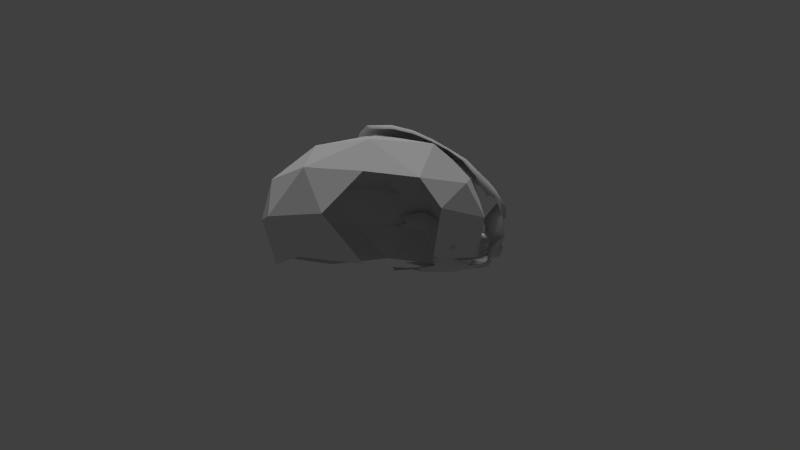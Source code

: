 # Source: room02.blend  (saved by Blender 2.72.0; exported with 4.5.12 LTS)
import bpy
from mathutils import Matrix  # noqa: F401  (used for matrix-valued properties, if any)

bpy.ops.wm.read_factory_settings(use_empty=True)
scene = bpy.context.scene
scene.name = 'Scene'

# ---- collections
col_collection_1 = bpy.data.collections.new('Collection 1'); scene.collection.children.link(col_collection_1)
col_collection_11 = bpy.data.collections.new('Collection 11'); scene.collection.children.link(col_collection_11)
col_collection_20 = bpy.data.collections.new('Collection 20'); scene.collection.children.link(col_collection_20)

# ---- world
world_world = bpy.data.worlds.new('World'); scene.world = world_world
world_world.color = (0.05088, 0.05088, 0.05088)
world_world.use_sun_shadow = False
world_world.sun_shadow_jitter_overblur = 0.0
world_world.cycles.sampling_method = 'MANUAL'
world_world.cycles.sample_map_resolution = 256

# ---- cameras
cam_camera = bpy.data.cameras.new('Camera')
cam_camera.clip_end = 100.0
cam_camera.lens = 35.0
cam_camera.sensor_width = 32.0
cam_camera.sensor_height = 18.0
cam_camera.display_size = 2.0
cam_camera.dof.focus_distance = 0.0
cam_camera.dof.aperture_fstop = 128.0

# ---- lights
light_point = bpy.data.lights.new('Point', 'POINT')
light_point.transmission_factor = 0.0
light_point.energy = 50.0
light_point.shadow_buffer_clip_start = 0.5
light_point.shadow_soft_size = 0.1
light_point.shadow_maximum_resolution = 0.006
light_point.use_absolute_resolution = True
light_point.cycles.use_multiple_importance_sampling = False
light_sun = bpy.data.lights.new('Sun', 'SUN')
light_sun.transmission_factor = 0.0
light_sun.angle = 0.1993
light_sun.energy = 1.0
light_sun.shadow_buffer_clip_start = 0.5
light_sun.shadow_soft_size = 0.1
light_sun.shadow_cascade_max_distance = 1000.0
light_sun.cycles.use_multiple_importance_sampling = False

# ---- meshes
me_cylinder_001 = bpy.data.meshes.new('Cylinder.001')
me_cylinder_001.from_pydata([(-31.78, -2.848, 2.39), (-31.81, -2.894, 2.11), (-31.81, -3.03, 1.837), (-31.8, -3.251, 1.583), (-31.76, -3.549, 1.356), (-31.7, -3.912, 1.167), (-31.62, -4.326, 1.021), (-31.53, -4.775, 0.9252), (-31.43, -5.242, 0.8825), (-31.31, -5.709, 0.8948), (-31.19, -6.156, 0.9615), (-31.07, -6.567, 1.08), (-30.96, -6.927, 1.246), (-30.85, -7.221, 1.452), (-30.76, -7.438, 1.69), (-30.69, -7.576, 1.953), (-30.65, -7.625, 2.231), (-30.62, -7.581, 2.511), (-30.62, -7.448, 2.784), (-30.64, -7.229, 3.039), (-30.69, -6.934, 3.266), (-30.75, -6.572, 3.456), (-30.83, -6.159, 3.602), (-30.92, -5.709, 3.698), (-31.02, -5.242, 3.741), (-31.14, -4.775, 3.729), (-31.25, -4.326, 3.662), (-31.37, -3.912, 3.544), (-31.48, -3.549, 3.378), (-31.57, -3.251, 3.171), (-31.66, -3.03, 2.931), (-31.73, -2.894, 2.667), (-31.07, -8.359, 2.586), (-31.1, -8.414, 2.226), (-31.15, -8.352, 1.87), (-31.24, -8.174, 1.531), (-31.36, -7.895, 1.224), (-31.49, -7.517, 0.9593), (-31.64, -7.054, 0.7463), (-31.8, -6.526, 0.5939), (-31.95, -5.95, 0.5081), (-32.1, -5.35, 0.4922), (-32.23, -4.75, 0.5471), (-32.35, -4.172, 0.6706), (-32.45, -3.64, 0.8578), (-32.53, -3.172, 1.098), (-32.59, -2.786, 1.368), (-32.63, -2.498, 1.674), (-32.63, -2.321, 2.016), (-32.59, -2.263, 2.384), (-31.06, -8.187, 2.938), (-31.09, -7.905, 3.265), (-31.15, -7.526, 3.558), (-31.22, -7.06, 3.802), (-31.33, -6.529, 3.99), (-31.44, -5.951, 4.114), (-31.58, -5.35, 4.168), (-31.72, -4.75, 4.153), (-31.87, -4.172, 4.067), (-32.02, -3.64, 3.914), (-32.16, -3.173, 3.701), (-32.29, -2.79, 3.435), (-32.4, -2.504, 3.119), (-32.51, -2.325, 2.759), (-31.33, -9.173, 2.706), (-31.36, -9.243, 2.255), (-31.44, -9.164, 1.809), (-31.54, -8.943, 1.386), (-31.69, -8.593, 1.002), (-31.86, -8.12, 0.6701), (-32.04, -7.541, 0.4036), (-32.24, -6.88, 0.2129), (-32.43, -6.159, 0.1055), (-32.62, -5.409, 0.08566), (-32.78, -4.657, 0.1544), (-32.93, -3.935, 0.3088), (-33.07, -3.266, 0.5304), (-33.21, -2.672, 0.7749), (-33.33, -2.18, 1.069), (-33.39, -1.815, 1.429), (-33.39, -1.594, 1.854), (-33.33, -1.524, 2.328), (-31.32, -8.959, 3.146), (-31.36, -8.606, 3.556), (-31.43, -8.131, 3.922), (-31.52, -7.549, 4.228), (-31.65, -6.884, 4.463), (-31.8, -6.161, 4.617), (-31.97, -5.409, 4.686), (-32.15, -4.657, 4.666), (-32.33, -3.935, 4.559), (-32.52, -3.268, 4.368), (-32.69, -2.685, 4.101), (-32.87, -2.202, 3.747), (-33.05, -1.836, 3.308), (-33.21, -1.606, 2.823), (-31.65, -9.907, 2.818), (-31.69, -9.99, 2.287), (-31.78, -9.897, 1.762), (-31.9, -9.636, 1.264), (-32.08, -9.233, 0.8072), (-32.29, -8.686, 0.4122), (-32.5, -7.994, 0.1034), (-32.72, -7.207, -0.1173), (-32.95, -6.359, -0.2438), (-33.17, -5.475, -0.2671), (-33.37, -4.59, -0.1867), (-33.56, -3.734, -0.03455), (-33.74, -2.943, 0.2072), (-33.94, -2.235, 0.448), (-34.1, -1.651, 0.7661), (-34.19, -1.221, 1.183), (-34.18, -0.9612, 1.693), (-34.09, -0.8817, 2.268), (-31.65, -9.655, 3.336), (-31.68, -9.24, 3.819), (-31.77, -8.681, 4.25), (-31.88, -7.995, 4.61), (-32.03, -7.212, 4.887), (-32.21, -6.361, 5.068), (-32.41, -5.475, 5.149), (-32.62, -4.59, 5.126), (-32.84, -3.739, 5.0), (-33.05, -2.955, 4.775), (-33.27, -2.266, 4.454), (-33.5, -1.692, 4.004), (-33.73, -1.257, 3.462), (-33.94, -0.9824, 2.87), (-32.19, -10.45, 3.074), (-32.24, -10.54, 2.499), (-32.33, -10.45, 1.928), (-32.5, -10.22, 1.363), (-32.73, -9.855, 0.8321), (-32.98, -9.31, 0.3809), (-33.21, -8.548, 0.05279), (-33.4, -7.606, -0.1418), (-33.6, -6.612, -0.2416), (-33.83, -5.655, -0.2669), (-34.08, -4.691, -0.2154), (-34.34, -3.753, -0.1102), (-34.55, -2.893, 0.1264), (-34.75, -2.131, 0.4151), (-34.93, -1.495, 0.7381), (-35.01, -1.029, 1.193), (-35.0, -0.7529, 1.771), (-34.88, -0.6716, 2.42), (-32.19, -10.18, 3.634), (-32.23, -9.731, 4.157), (-32.32, -9.126, 4.624), (-32.44, -8.383, 5.013), (-32.6, -7.535, 5.313), (-32.79, -6.614, 5.51), (-33.01, -5.655, 5.598), (-33.24, -4.697, 5.572), (-33.47, -3.776, 5.436), (-33.71, -2.926, 5.192), (-33.94, -2.18, 4.842), (-34.2, -1.557, 4.347), (-34.46, -1.084, 3.749), (-34.69, -0.7845, 3.093), (-32.77, -11.0, 3.328), (-32.82, -11.1, 2.711), (-32.95, -11.04, 2.077), (-33.17, -10.87, 1.433), (-33.46, -10.59, 0.8395), (-33.76, -10.11, 0.3412), (-34.02, -9.305, -0.03382), (-34.21, -8.191, -0.2395), (-34.33, -6.961, -0.2667), (-34.53, -5.855, -0.2572), (-34.85, -4.809, -0.2661), (-35.17, -3.794, -0.2093), (-35.4, -2.866, 0.01827), (-35.5, -2.061, 0.4042), (-35.66, -1.372, 0.7309), (-35.73, -0.8516, 1.192), (-35.71, -0.5445, 1.819), (-35.61, -0.4728, 2.568), (-32.77, -10.71, 3.928), (-32.81, -10.23, 4.489), (-32.91, -9.577, 4.989), (-33.04, -8.781, 5.407), (-33.21, -7.871, 5.729), (-33.42, -6.883, 5.94), (-33.65, -5.855, 6.034), (-33.89, -4.828, 6.007), (-34.15, -3.84, 5.86), (-34.4, -2.929, 5.599), (-34.64, -2.13, 5.23), (-34.91, -1.464, 4.712), (-35.18, -0.9587, 4.08), (-35.42, -0.623, 3.352), (-33.44, -11.76, 3.575), (-33.5, -11.87, 2.901), (-33.65, -11.83, 2.196), (-33.9, -11.73, 1.497), (-34.23, -11.6, 0.8588), (-34.57, -11.26, 0.3131), (-34.88, -10.49, -0.1118), (-35.13, -9.158, -0.397), (-35.26, -7.556, -0.4577), (-35.38, -6.142, -0.3546), (-35.75, -4.982, -0.4089), (-36.15, -3.862, -0.3998), (-36.33, -2.832, -0.2194), (-36.33, -1.955, 0.2444), (-36.36, -1.176, 0.6478), (-36.41, -0.567, 1.106), (-36.41, -0.2217, 1.793), (-36.36, -0.1636, 2.659), (-33.44, -11.44, 4.232), (-33.48, -10.91, 4.845), (-33.59, -10.2, 5.392), (-33.74, -9.333, 5.849), (-33.92, -8.339, 6.2), (-34.15, -7.259, 6.431), (-34.41, -6.129, 6.549), (-34.69, -5.0, 6.532), (-34.95, -3.927, 6.354), (-35.22, -2.937, 6.059), (-35.48, -2.064, 5.66), (-35.74, -1.343, 5.136), (-36.0, -0.7809, 4.451), (-36.21, -0.3662, 3.583), (-33.99, -12.28, 3.742), (-34.05, -12.39, 3.027), (-34.2, -12.34, 2.292), (-34.45, -12.28, 1.57), (-34.8, -12.22, 0.8928), (-35.16, -12.04, 0.2673), (-35.48, -11.39, -0.2193), (-35.78, -9.898, -0.4832), (-35.98, -7.978, -0.5743), (-36.06, -6.348, -0.4377), (-36.45, -5.091, -0.4939), (-36.86, -3.92, -0.4045), (-36.97, -2.634, -0.2261), (-36.92, -1.845, 0.1113), (-36.9, -0.9804, 0.501), (-36.98, -0.2765, 0.8743), (-37.0, 0.1476, 1.551), (-36.99, 0.1635, 2.505), (-33.99, -11.94, 4.439), (-34.04, -11.38, 5.088), (-34.15, -10.63, 5.668), (-34.3, -9.707, 6.153), (-34.51, -8.653, 6.526), (-34.75, -7.501, 6.785), (-35.07, -6.28, 6.965), (-35.38, -5.076, 6.965), (-35.64, -3.95, 6.749), (-35.89, -2.921, 6.384), (-36.16, -1.999, 5.953), (-36.42, -1.238, 5.414), (-36.68, -0.6038, 4.614), (-36.89, -0.1169, 3.59), (-34.7, -12.61, 3.971), (-34.76, -12.73, 3.239), (-34.9, -12.66, 2.503), (-35.13, -12.62, 1.776), (-35.45, -12.66, 1.042), (-35.8, -12.6, 0.3345), (-36.12, -12.07, -0.223), (-36.42, -10.55, -0.4633), (-36.75, -8.309, -0.4469), (-36.82, -6.559, -0.3102), (-37.2, -5.259, -0.3382), (-37.57, -4.039, -0.3453), (-37.63, -2.8, -0.2028), (-37.48, -1.608, 0.1082), (-37.53, -0.62, 0.3041), (-37.63, 0.06911, 0.7166), (-37.64, 0.4669, 1.47), (-37.65, 0.4577, 2.515), (-34.7, -12.27, 4.683), (-34.75, -11.69, 5.348), (-34.86, -10.92, 5.942), (-35.02, -9.979, 6.438), (-35.23, -8.9, 6.819), (-35.52, -7.703, 7.14), (-35.89, -6.422, 7.384), (-36.23, -5.18, 7.405), (-36.47, -4.04, 7.154), (-36.69, -3.002, 6.724), (-36.94, -2.075, 6.237), (-37.19, -1.301, 5.681), (-37.41, -0.5661, 4.811), (-37.6, 0.04923, 3.699), (-35.52, -13.01, 4.12), (-35.58, -13.13, 3.372), (-35.69, -13.03, 2.636), (-35.85, -12.99, 1.886), (-36.1, -13.02, 1.115), (-36.43, -12.95, 0.3552), (-36.75, -12.42, -0.258), (-37.08, -10.95, -0.5063), (-37.53, -8.6, -0.392), (-37.69, -6.797, -0.26), (-38.11, -5.47, -0.3186), (-38.48, -4.054, -0.3677), (-38.31, -2.357, -0.3241), (-38.14, -0.8354, -0.235), (-38.29, 0.2148, 0.04445), (-38.32, 0.743, 0.6842), (-38.34, 1.057, 1.516), (-38.37, 0.9164, 2.64), (-35.51, -12.65, 4.849), (-35.57, -12.07, 5.53), (-35.68, -11.28, 6.137), (-35.84, -10.33, 6.647), (-36.04, -9.317, 7.054), (-36.37, -8.119, 7.425), (-36.81, -6.713, 7.732), (-37.19, -5.345, 7.778), (-37.49, -4.15, 7.505), (-37.76, -3.062, 7.024), (-37.99, -2.085, 6.471), (-38.14, -1.119, 5.876), (-38.24, -0.2285, 4.958), (-38.34, 0.447, 3.832), (-36.43, -12.92, 3.958), (-36.48, -13.05, 3.238), (-36.52, -13.07, 2.507), (-36.61, -13.1, 1.768), (-36.79, -13.1, 1.024), (-37.05, -12.92, 0.312), (-37.35, -12.27, -0.2408), (-37.75, -10.77, -0.4254), (-38.24, -8.626, -0.2695), (-38.5, -7.021, -0.1997), (-39.07, -5.662, -0.3465), (-39.43, -3.888, -0.4786), (-39.22, -1.944, -0.5691), (-38.91, -0.4321, -0.1138), (-38.88, 0.1551, 0.2158), (-38.88, 0.1526, 0.8293), (-38.87, 0.1461, 1.6), (-38.93, -0.1926, 2.442), (-36.43, -12.59, 4.645), (-36.48, -12.04, 5.286), (-36.59, -11.31, 5.86), (-36.72, -10.56, 6.367), (-36.9, -9.745, 6.774), (-37.24, -8.674, 7.142), (-37.83, -7.212, 7.518), (-38.36, -5.646, 7.621), (-38.73, -4.341, 7.323), (-38.96, -3.255, 6.829), (-39.09, -1.95, 6.252), (-39.1, -0.7799, 5.587), (-39.06, 0.1527, 4.669), (-39.02, 0.7887, 3.59), (-37.16, -12.81, 3.719), (-37.15, -13.01, 2.999), (-37.14, -13.1, 2.287), (-37.18, -13.13, 1.578), (-37.32, -13.07, 0.8683), (-37.54, -12.79, 0.207), (-37.85, -12.02, -0.264), (-38.31, -10.54, -0.3912), (-38.8, -8.649, -0.2384), (-39.19, -7.183, -0.2219), (-39.87, -5.794, -0.4274), (-40.27, -3.868, -0.5771), (-40.06, -1.885, -0.5898), (-40.05, -0.3438, -0.1572), (-39.93, 0.1386, 0.1489), (-39.92, 0.15, 0.7103), (-39.98, 0.1528, 1.555), (-39.49, -0.05701, 2.099), (-37.16, -12.48, 4.382), (-37.21, -11.96, 4.985), (-37.31, -11.37, 5.536), (-37.42, -10.8, 6.027), (-37.6, -10.14, 6.438), (-38.05, -9.139, 6.818), (-38.74, -7.59, 7.191), (-39.4, -5.89, 7.288), (-39.88, -4.469, 7.009), (-40.0, -3.188, 6.535), (-39.95, -1.802, 5.956), (-39.89, -0.5504, 5.242), (-39.73, 0.5186, 4.288), (-39.6, 1.153, 3.21), (-37.91, -12.63, 3.386), (-37.86, -12.85, 2.705), (-37.82, -12.98, 2.028), (-37.83, -13.01, 1.351), (-37.94, -12.9, 0.7002), (-38.14, -12.51, 0.1426), (-38.48, -11.66, -0.2107), (-38.95, -10.29, -0.2843), (-39.4, -8.695, -0.1451), (-39.89, -7.354, -0.1636), (-40.6, -5.985, -0.3515), (-41.1, -4.161, -0.511), (-41.14, -2.337, -0.5185), (-40.8, -0.8034, -0.2855), (-40.54, 0.2683, -0.004434), (-40.38, 0.8324, 0.3859), (-40.18, 0.9849, 0.9156), (-40.44, -0.1116, 1.668), (-37.96, -12.32, 4.023), (-38.01, -11.95, 4.579), (-38.1, -11.55, 5.069), (-38.21, -11.14, 5.507), (-38.4, -10.62, 5.926), (-38.97, -9.648, 6.371), (-39.78, -7.775, 6.715), (-40.5, -6.0, 6.767), (-40.96, -4.684, 6.524), (-41.03, -3.382, 6.096), (-40.89, -2.092, 5.545), (-40.64, -0.7238, 4.76), (-40.35, 0.6478, 3.701), (-40.19, 1.146, 2.649), (-38.69, -12.67, 2.611), (-38.63, -12.82, 2.01), (-38.6, -12.88, 1.417), (-38.62, -12.81, 0.8561), (-38.75, -12.54, 0.3586), (-38.98, -11.99, -0.02152), (-39.32, -11.11, -0.2324), (-39.72, -9.958, -0.2565), (-40.08, -8.765, -0.1466), (-40.52, -7.588, -0.1597), (-41.14, -6.371, -0.2694), (-41.68, -5.027, -0.3671), (-41.96, -3.549, -0.3772), (-41.96, -2.274, -0.2086), (-41.7, -1.211, 0.118), (-41.4, -0.4526, 0.4522), (-41.17, -0.02177, 0.7824), (-40.89, 0.2104, 1.201), (-38.78, -12.47, 3.184), (-38.88, -12.22, 3.686), (-38.99, -11.9, 4.115), (-39.13, -11.48, 4.517), (-39.31, -10.93, 4.921), (-39.85, -9.99, 5.404), (-40.74, -8.145, 5.75), (-41.47, -6.291, 5.835), (-41.78, -5.154, 5.656), (-41.77, -4.225, 5.288), (-41.57, -3.186, 4.73), (-41.12, -1.563, 3.849), (-40.72, -0.0883, 2.635), (-40.7, 0.3027, 1.791), (-39.57, -12.57, 1.744), (-39.54, -12.56, 1.306), (-39.56, -12.45, 0.886), (-39.63, -12.21, 0.5105), (-39.78, -11.81, 0.2077), (-39.99, -11.22, 0.003417), (-40.24, -10.47, -0.08274), (-40.49, -9.615, -0.0576), (-40.73, -8.734, 0.02239), (-41.07, -7.823, 0.01456), (-41.52, -6.892, -0.02299), (-41.97, -6.013, -0.02873), (-42.3, -5.036, -0.02285), (-42.49, -4.086, 0.05678), (-42.54, -3.297, 0.2393), (-42.45, -2.707, 0.5223), (-42.26, -2.279, 0.8882), (-41.98, -2.035, 1.325), (-39.63, -12.51, 2.177), (-39.74, -12.38, 2.595), (-39.89, -12.12, 2.99), (-40.06, -11.65, 3.36), (-40.26, -10.87, 3.721), (-40.54, -9.943, 4.101), (-41.15, -8.61, 4.464), (-41.66, -7.23, 4.597), (-41.91, -6.222, 4.513), (-41.95, -5.549, 4.208), (-41.83, -4.867, 3.702), (-41.63, -3.797, 3.066), (-41.57, -2.733, 2.428), (-41.71, -2.125, 1.827), (-40.45, -12.08, 1.615), (-40.44, -12.02, 1.284), (-40.47, -11.87, 0.976), (-40.54, -11.6, 0.7094), (-40.66, -11.23, 0.5058), (-40.81, -10.72, 0.3802), (-40.98, -10.12, 0.3352), (-41.15, -9.455, 0.3575), (-41.32, -8.774, 0.4062), (-41.57, -8.035, 0.4151), (-41.9, -7.281, 0.4232), (-42.23, -6.601, 0.4602), (-42.51, -5.994, 0.5288), (-42.7, -5.386, 0.6211), (-42.79, -4.848, 0.7697), (-42.8, -4.454, 0.9855), (-42.72, -4.243, 1.267), (-42.6, -4.246, 1.608), (-40.5, -12.05, 1.954), (-40.58, -11.91, 2.289), (-40.7, -11.63, 2.613), (-40.84, -11.17, 2.922), (-40.99, -10.5, 3.216), (-41.15, -9.707, 3.481), (-41.48, -8.756, 3.733), (-41.8, -7.79, 3.872), (-41.99, -7.01, 3.828), (-42.06, -6.401, 3.604), (-42.1, -5.928, 3.263), (-42.14, -5.448, 2.848), (-42.26, -4.915, 2.416), (-42.44, -4.467, 1.997), (-41.03, -11.11, 1.541), (-41.02, -11.05, 1.318), (-41.05, -10.9, 1.123), (-41.1, -10.66, 0.964), (-41.18, -10.34, 0.851), (-41.27, -9.946, 0.7845), (-41.37, -9.504, 0.7602), (-41.47, -9.042, 0.7655), (-41.62, -8.535, 0.7669), (-41.81, -7.983, 0.768), (-42.04, -7.43, 0.7845), (-42.26, -6.928, 0.8264), (-42.45, -6.508, 0.8958), (-42.6, -6.162, 0.9953), (-42.69, -5.861, 1.12), (-42.72, -5.633, 1.281), (-42.7, -5.509, 1.479), (-42.64, -5.508, 1.711), (-41.06, -11.06, 1.779), (-41.12, -10.91, 2.026), (-41.2, -10.64, 2.274), (-41.29, -10.25, 2.513), (-41.37, -9.774, 2.729), (-41.47, -9.216, 2.907), (-41.62, -8.594, 3.058), (-41.8, -7.971, 3.14), (-41.96, -7.389, 3.108), (-42.08, -6.895, 2.961), (-42.17, -6.49, 2.744), (-42.28, -6.16, 2.498), (-42.42, -5.855, 2.236), (-42.54, -5.628, 1.968), (-41.22, -10.43, 1.621), (-41.21, -10.4, 1.463), (-41.23, -10.29, 1.326), (-41.26, -10.1, 1.217), (-41.31, -9.861, 1.138), (-41.37, -9.57, 1.091), (-41.44, -9.248, 1.071), (-41.51, -8.899, 1.067), (-41.62, -8.51, 1.066), (-41.76, -8.092, 1.071), (-41.92, -7.672, 1.088), (-42.08, -7.28, 1.127), (-42.22, -6.939, 1.189), (-42.33, -6.661, 1.274), (-42.41, -6.453, 1.381), (-42.44, -6.316, 1.512), (-42.44, -6.248, 1.662), (-42.4, -6.254, 1.829), (-41.24, -10.38, 1.795), (-41.28, -10.25, 1.977), (-41.33, -10.04, 2.16), (-41.38, -9.757, 2.334), (-41.44, -9.417, 2.487), (-41.5, -9.027, 2.611), (-41.59, -8.6, 2.712), (-41.71, -8.15, 2.764), (-41.84, -7.71, 2.749), (-41.95, -7.313, 2.664), (-42.05, -6.974, 2.528), (-42.14, -6.698, 2.363), (-42.24, -6.484, 2.186), (-42.34, -6.334, 2.006), (-41.87, -7.61, 2.034), (-41.37, -9.727, 1.626), (-41.78, -7.845, 2.147), (-41.39, -9.544, 1.465), (-41.68, -8.167, 2.208), (-41.45, -9.207, 1.376), (-41.59, -8.521, 2.2), (-41.55, -8.753, 1.343), (-41.52, -8.843, 2.127), (-41.71, -8.207, 1.347), (-41.49, -9.085, 2.01), (-41.91, -7.661, 1.395), (-41.46, -9.221, 1.873), (-42.07, -7.227, 1.505), (-41.92, -7.498, 1.9), (-42.15, -6.976, 1.674), (-41.93, -7.523, 1.77), (-42.13, -6.935, 1.885), (-41.38, -9.708, 1.841), (-41.88, -7.684, 1.661), (-41.43, -9.483, 2.074), (-41.79, -7.955, 1.587), (-41.49, -9.086, 2.277), (-41.68, -8.292, 1.55), (-41.58, -8.567, 2.411), (-41.58, -8.634, 1.546), (-41.74, -7.985, 2.43), (-41.51, -8.927, 1.576), (-41.9, -7.47, 2.312), (-41.47, -9.133, 1.641), (-42.03, -7.108, 2.11), (-41.46, -9.236, 1.743), (-41.71, -8.098, 2.03), (-41.6, -8.48, 2.057), (-41.53, -8.808, 1.959), (-41.78, -7.899, 1.9), (-41.76, -8.004, 1.761), (-41.66, -8.348, 1.689), (-41.56, -8.716, 1.707), (-41.63, -8.404, 1.867), (-41.51, -8.9, 1.811), (-38.22, -0.3103, -0.0953), (-38.31, 0.4789, 0.3643), (-38.9, 0.1463, -0.1134), (-38.88, 0.1612, 0.4748), (-38.77, 0.1167, 0.7184), (-38.53, -0.6338, -0.3239), (-38.63, 0.06679, 0.02947), (-39.94, 0.1314, -0.1453), (-39.91, 0.1415, 0.3868), (-39.4, 0.1598, 0.7652), (-39.46, -0.3879, -0.143), (-39.43, 0.1485, 0.1824), (-40.66, 0.05252, -0.268), (-40.46, 0.2736, 0.1908), (-40.31, -0.5736, -0.1653), (-40.21, 0.5957, 0.2855), (-40.07, 0.2761, -0.03823), (-38.56, -0.1277, -0.1521), (-38.67, 0.1102, 0.3308), (-39.39, 0.1133, -0.1262), (-39.4, 0.1556, 0.431), (-40.19, 0.1701, -0.1404), (-40.19, 0.3824, 0.1901), (-41.55, -0.4844, -0.3813)], [], [(30, 29, 61, 62), (19, 18, 50, 51), (8, 7, 42, 41), (22, 21, 53, 54), (11, 10, 39, 38), (25, 24, 56, 57), (14, 13, 36, 35), (28, 27, 59, 60), (17, 16, 33, 32), (6, 5, 44, 43), (20, 19, 51, 52), (9, 8, 41, 40), (23, 22, 54, 55), (12, 11, 38, 37), (26, 25, 57, 58), (4, 3, 46, 45), (15, 14, 35, 34), (29, 28, 60, 61), (18, 17, 32, 50), (3, 2, 47, 46), (7, 6, 43, 42), (21, 20, 52, 53), (2, 1, 48, 47), (10, 9, 40, 39), (0, 31, 63, 49), (24, 23, 55, 56), (1, 0, 49, 48), (13, 12, 37, 36), (31, 30, 62, 63), (27, 26, 58, 59), (5, 4, 45, 44), (16, 15, 34, 33), (59, 58, 90, 91), (57, 56, 88, 89), (34, 35, 67, 66), (55, 54, 86, 87), (47, 48, 80, 79), (33, 34, 66, 65), (49, 63, 95, 81), (53, 52, 84, 85), (50, 32, 64, 82), (36, 37, 69, 68), (37, 38, 70, 69), (39, 40, 72, 71), (41, 42, 74, 73), (45, 46, 78, 77), (62, 61, 93, 94), (51, 50, 82, 83), (44, 45, 77, 76), (60, 59, 91, 92), (48, 49, 81, 80), (43, 44, 76, 75), (58, 57, 89, 90), (35, 36, 68, 67), (56, 55, 87, 88), (46, 47, 79, 78), (54, 53, 85, 86), (32, 33, 65, 64), (38, 39, 71, 70), (40, 41, 73, 72), (42, 43, 75, 74), (63, 62, 94, 95), (52, 51, 83, 84), (61, 60, 92, 93), (93, 92, 124, 125), (80, 81, 113, 112), (69, 70, 102, 101), (91, 90, 122, 123), (67, 68, 100, 99), (78, 79, 111, 110), (89, 88, 120, 121), (65, 66, 98, 97), (76, 77, 109, 108), (87, 86, 118, 119), (82, 64, 96, 114), (74, 75, 107, 106), (81, 95, 127, 113), (85, 84, 116, 117), (72, 73, 105, 104), (94, 93, 125, 126), (83, 82, 114, 115), (70, 71, 103, 102), (92, 91, 123, 124), (79, 80, 112, 111), (68, 69, 101, 100), (90, 89, 121, 122), (66, 67, 99, 98), (77, 78, 110, 109), (88, 87, 119, 120), (64, 65, 97, 96), (75, 76, 108, 107), (86, 85, 117, 118), (73, 74, 106, 105), (95, 94, 126, 127), (84, 83, 115, 116), (71, 72, 104, 103), (127, 126, 158, 159), (116, 115, 147, 148), (103, 104, 136, 135), (125, 124, 156, 157), (112, 113, 145, 144), (101, 102, 134, 133), (123, 122, 154, 155), (99, 100, 132, 131), (110, 111, 143, 142), (121, 120, 152, 153), (97, 98, 130, 129), (108, 109, 141, 140), (119, 118, 150, 151), (114, 96, 128, 146), (106, 107, 139, 138), (113, 127, 159, 145), (117, 116, 148, 149), (104, 105, 137, 136), (126, 125, 157, 158), (115, 114, 146, 147), (102, 103, 135, 134), (124, 123, 155, 156), (111, 112, 144, 143), (100, 101, 133, 132), (122, 121, 153, 154), (98, 99, 131, 130), (109, 110, 142, 141), (120, 119, 151, 152), (96, 97, 129, 128), (107, 108, 140, 139), (118, 117, 149, 150), (105, 106, 138, 137), (150, 149, 181, 182), (137, 138, 170, 169), (159, 158, 190, 191), (148, 147, 179, 180), (135, 136, 168, 167), (157, 156, 188, 189), (144, 145, 177, 176), (133, 134, 166, 165), (155, 154, 186, 187), (131, 132, 164, 163), (142, 143, 175, 174), (153, 152, 184, 185), (129, 130, 162, 161), (140, 141, 173, 172), (151, 150, 182, 183), (146, 128, 160, 178), (138, 139, 171, 170), (145, 159, 191, 177), (149, 148, 180, 181), (136, 137, 169, 168), (158, 157, 189, 190), (147, 146, 178, 179), (134, 135, 167, 166), (156, 155, 187, 188), (143, 144, 176, 175), (132, 133, 165, 164), (154, 153, 185, 186), (130, 131, 163, 162), (141, 142, 174, 173), (152, 151, 183, 184), (128, 129, 161, 160), (139, 140, 172, 171), (184, 183, 215, 216), (160, 161, 193, 192), (171, 172, 204, 203), (182, 181, 213, 214), (169, 170, 202, 201), (191, 190, 222, 223), (180, 179, 211, 212), (167, 168, 200, 199), (189, 188, 220, 221), (176, 177, 209, 208), (165, 166, 198, 197), (187, 186, 218, 219), (163, 164, 196, 195), (174, 175, 207, 206), (185, 184, 216, 217), (161, 162, 194, 193), (172, 173, 205, 204), (183, 182, 214, 215), (178, 160, 192, 210), (170, 171, 203, 202), (177, 191, 223, 209), (181, 180, 212, 213), (168, 169, 201, 200), (190, 189, 221, 222), (179, 178, 210, 211), (166, 167, 199, 198), (188, 187, 219, 220), (175, 176, 208, 207), (164, 165, 197, 196), (186, 185, 217, 218), (162, 163, 195, 194), (173, 174, 206, 205), (218, 217, 249, 250), (194, 195, 227, 226), (205, 206, 238, 237), (216, 215, 247, 248), (192, 193, 225, 224), (203, 204, 236, 235), (214, 213, 245, 246), (201, 202, 234, 233), (223, 222, 254, 255), (212, 211, 243, 244), (199, 200, 232, 231), (221, 220, 252, 253), (208, 209, 241, 240), (197, 198, 230, 229), (219, 218, 250, 251), (195, 196, 228, 227), (206, 207, 239, 238), (217, 216, 248, 249), (193, 194, 226, 225), (204, 205, 237, 236), (215, 214, 246, 247), (210, 192, 224, 242), (202, 203, 235, 234), (209, 223, 255, 241), (213, 212, 244, 245), (200, 201, 233, 232), (222, 221, 253, 254), (211, 210, 242, 243), (198, 199, 231, 230), (220, 219, 251, 252), (207, 208, 240, 239), (196, 197, 229, 228), (252, 251, 283, 284), (239, 240, 272, 271), (228, 229, 261, 260), (250, 249, 281, 282), (226, 227, 259, 258), (237, 238, 270, 269), (248, 247, 279, 280), (224, 225, 257, 256), (235, 236, 268, 267), (246, 245, 277, 278), (233, 234, 266, 265), (255, 254, 286, 287), (244, 243, 275, 276), (231, 232, 264, 263), (253, 252, 284, 285), (240, 241, 273, 272), (229, 230, 262, 261), (251, 250, 282, 283), (227, 228, 260, 259), (238, 239, 271, 270), (249, 248, 280, 281), (225, 226, 258, 257), (236, 237, 269, 268), (247, 246, 278, 279), (242, 224, 256, 274), (234, 235, 267, 266), (241, 255, 287, 273), (245, 244, 276, 277), (232, 233, 265, 264), (254, 253, 285, 286), (243, 242, 274, 275), (230, 231, 263, 262), (286, 285, 317, 318), (275, 274, 306, 307), (262, 263, 295, 294), (284, 283, 315, 316), (271, 272, 304, 303), (260, 261, 293, 292), (282, 281, 313, 314), (258, 259, 291, 290), (269, 270, 302, 617, 301), (280, 279, 311, 312), (256, 257, 289, 288), (267, 268, 300, 299), (278, 277, 309, 310), (265, 266, 298, 297), (287, 286, 318, 319), (276, 275, 307, 308), (263, 264, 296, 295), (285, 284, 316, 317), (272, 273, 305, 304), (261, 262, 294, 293), (283, 282, 314, 315), (259, 260, 292, 291), (270, 271, 303, 618, 302), (281, 280, 312, 313), (257, 258, 290, 289), (268, 269, 301, 300), (279, 278, 310, 311), (274, 256, 288, 306), (266, 267, 299, 298), (273, 287, 319, 305), (277, 276, 308, 309), (264, 265, 297, 296), (305, 319, 351, 337), (309, 308, 340, 341), (296, 297, 329, 328), (318, 317, 349, 350), (307, 306, 338, 339), (294, 295, 327, 326), (316, 315, 347, 348), (303, 304, 336, 335, 621), (292, 293, 325, 324), (314, 313, 345, 346), (290, 291, 323, 322), (634, 623, 334, 619), (312, 311, 343, 344), (288, 289, 321, 320), (299, 300, 332, 331), (310, 309, 341, 342), (297, 298, 330, 329), (319, 318, 350, 351), (308, 307, 339, 340), (295, 296, 328, 327), (317, 316, 348, 349), (304, 305, 337, 336), (293, 294, 326, 325), (315, 314, 346, 347), (291, 292, 324, 323), (635, 621, 335, 620), (313, 312, 344, 345), (289, 290, 322, 321), (300, 301, 622, 333, 332), (311, 310, 342, 343), (306, 288, 320, 338), (298, 299, 331, 330), (343, 342, 374, 375), (338, 320, 352, 370), (330, 331, 363, 362), (337, 351, 383, 369), (341, 340, 372, 373), (328, 329, 361, 360), (350, 349, 381, 382), (339, 338, 370, 371), (326, 327, 359, 358), (348, 347, 379, 380), (335, 336, 368, 367, 626), (324, 325, 357, 356), (346, 345, 377, 378), (322, 323, 355, 354), (636, 628, 366, 624), (344, 343, 375, 376), (320, 321, 353, 352), (331, 332, 364, 363), (342, 341, 373, 374), (329, 330, 362, 361), (351, 350, 382, 383), (340, 339, 371, 372), (327, 328, 360, 359), (349, 348, 380, 381), (336, 337, 369, 368), (325, 326, 358, 357), (347, 346, 378, 379), (323, 324, 356, 355), (637, 626, 367, 625), (345, 344, 376, 377), (321, 322, 354, 353), (332, 333, 627, 365, 364), (377, 376, 408, 409), (353, 354, 386, 385), (364, 365, 631, 397, 396), (375, 374, 406, 407), (370, 352, 384, 402), (362, 363, 395, 394), (369, 383, 415, 401), (373, 372, 404, 405), (360, 361, 393, 392), (382, 381, 413, 414), (371, 370, 402, 403), (358, 359, 391, 390), (380, 379, 411, 412), (367, 368, 400, 399, 632), (356, 357, 389, 388), (378, 377, 409, 410), (354, 355, 387, 386), (638, 633, 398, 629), (376, 375, 407, 408), (352, 353, 385, 384), (363, 364, 396, 395), (374, 373, 405, 406), (361, 362, 394, 393), (383, 382, 414, 415), (372, 371, 403, 404), (359, 360, 392, 391), (381, 380, 412, 413), (368, 369, 401, 400), (357, 358, 390, 389), (379, 378, 410, 411), (355, 356, 388, 387), (639, 632, 399, 630), (411, 410, 442, 443), (387, 388, 420, 419), (398, 630, 399, 431, 430), (409, 408, 440, 441), (385, 386, 418, 417), (396, 397, 429, 428), (407, 406, 438, 439), (402, 384, 416, 434), (394, 395, 427, 426), (401, 415, 447, 433), (405, 404, 436, 437), (392, 393, 425, 424), (414, 413, 445, 446), (403, 402, 434, 435), (390, 391, 423, 422), (412, 411, 443, 444), (399, 400, 432, 431), (388, 389, 421, 420), (410, 409, 441, 442), (386, 387, 419, 418), (640, 629, 398, 430), (408, 407, 439, 440), (384, 385, 417, 416), (395, 396, 428, 427), (406, 405, 437, 438), (393, 394, 426, 425), (415, 414, 446, 447), (404, 403, 435, 436), (391, 392, 424, 423), (413, 412, 444, 445), (400, 401, 433, 432), (389, 390, 422, 421), (440, 439, 471, 472), (416, 417, 449, 448), (427, 428, 460, 459), (438, 437, 469, 470), (425, 426, 458, 457), (447, 446, 478, 479), (436, 435, 467, 468), (423, 424, 456, 455), (445, 444, 476, 477), (432, 433, 465, 464), (421, 422, 454, 453), (443, 442, 474, 475), (419, 420, 452, 451), (430, 431, 463, 462), (441, 440, 472, 473), (417, 418, 450, 449), (428, 429, 461, 460), (439, 438, 470, 471), (434, 416, 448, 466), (426, 427, 459, 458), (433, 447, 479, 465), (437, 436, 468, 469), (424, 425, 457, 456), (446, 445, 477, 478), (435, 434, 466, 467), (422, 423, 455, 454), (444, 443, 475, 476), (431, 432, 464, 463), (420, 421, 453, 452), (442, 441, 473, 474), (418, 419, 451, 450), (429, 430, 462, 461), (478, 477, 509, 510), (467, 466, 498, 499), (454, 455, 487, 486), (476, 475, 507, 508), (463, 464, 496, 495), (452, 453, 485, 484), (474, 473, 505, 506), (450, 451, 483, 482), (461, 462, 494, 493), (472, 471, 503, 504), (448, 449, 481, 480), (459, 460, 492, 491), (470, 469, 501, 502), (457, 458, 490, 489), (479, 478, 510, 511), (468, 467, 499, 500), (455, 456, 488, 487), (477, 476, 508, 509), (464, 465, 497, 496), (453, 454, 486, 485), (475, 474, 506, 507), (451, 452, 484, 483), (462, 463, 495, 494), (473, 472, 504, 505), (449, 450, 482, 481), (460, 461, 493, 492), (471, 470, 502, 503), (466, 448, 480, 498), (458, 459, 491, 490), (465, 479, 511, 497), (469, 468, 500, 501), (456, 457, 489, 488), (507, 506, 538, 539), (483, 484, 516, 515), (494, 495, 527, 526), (505, 504, 536, 537), (481, 482, 514, 513), (492, 493, 525, 524), (503, 502, 534, 535), (498, 480, 512, 530), (490, 491, 523, 522), (497, 511, 543, 529), (501, 500, 532, 533), (488, 489, 521, 520), (510, 509, 541, 542), (499, 498, 530, 531), (486, 487, 519, 518), (508, 507, 539, 540), (495, 496, 528, 527), (484, 485, 517, 516), (506, 505, 537, 538), (482, 483, 515, 514), (493, 494, 526, 525), (504, 503, 535, 536), (480, 481, 513, 512), (491, 492, 524, 523), (502, 501, 533, 534), (489, 490, 522, 521), (511, 510, 542, 543), (500, 499, 531, 532), (487, 488, 520, 519), (509, 508, 540, 541), (496, 497, 529, 528), (485, 486, 518, 517), (541, 540, 572, 573), (528, 529, 561, 560), (517, 518, 550, 549), (539, 538, 570, 571), (515, 516, 548, 547), (526, 527, 559, 558), (537, 536, 568, 569), (513, 514, 546, 545), (524, 525, 557, 556), (535, 534, 566, 567), (530, 512, 544, 562), (522, 523, 555, 554), (529, 543, 575, 561), (533, 532, 564, 565), (520, 521, 553, 552), (542, 541, 573, 574), (531, 530, 562, 563), (518, 519, 551, 550), (540, 539, 571, 572), (527, 528, 560, 559), (516, 517, 549, 548), (538, 537, 569, 570), (514, 515, 547, 546), (525, 526, 558, 557), (536, 535, 567, 568), (512, 513, 545, 544), (523, 524, 556, 555), (534, 533, 565, 566), (521, 522, 554, 553), (543, 542, 574, 575), (532, 531, 563, 564), (519, 520, 552, 551), (596, 586, 584, 598), (566, 565, 564, 596, 598), (553, 554, 555, 587, 585), (561, 575, 574, 606, 593), (563, 562, 594, 596, 564), (552, 553, 585, 583, 551), (574, 573, 572, 604, 606), (550, 551, 583, 581, 549), (559, 560, 561, 593, 591), (572, 571, 570, 602, 604), (548, 549, 581, 579, 547), (557, 558, 559, 591, 589), (570, 569, 568, 600, 602), (546, 547, 579, 577, 545), (555, 556, 557, 589, 587), (594, 588, 586, 596), (568, 567, 566, 598, 600), (579, 605, 607, 577), (593, 590, 592, 591), (606, 576, 590, 593), (600, 582, 580, 602), (591, 592, 595, 589), (583, 601, 603, 581), (577, 607, 588, 594), (589, 595, 597, 587), (598, 584, 582, 600), (604, 578, 576, 606), (587, 597, 599, 585), (588, 607, 616, 610, 586), (581, 603, 605, 579), (585, 599, 601, 583), (602, 580, 578, 604), (544, 545, 577, 594, 562), (590, 611, 612, 595, 592), (584, 586, 610, 609, 582), (615, 609, 610, 616), (615, 616, 614, 613), (580, 582, 609, 608, 578), (603, 614, 616, 607, 605), (611, 608, 609, 615), (599, 613, 614, 603, 601), (615, 613, 612, 611), (595, 612, 613, 599, 597), (576, 578, 608, 611, 590), (622, 634, 619, 333), (301, 617, 634, 622), (617, 302, 623, 634), (623, 635, 620, 334), (302, 618, 635, 623), (618, 303, 621, 635), (627, 636, 624, 365), (333, 619, 636, 627), (619, 334, 628, 636), (628, 637, 625, 366), (334, 620, 637, 628), (620, 335, 626, 637), (631, 638, 629, 397), (365, 624, 638, 631), (624, 366, 633, 638), (633, 639, 630, 398), (366, 625, 639, 633), (625, 367, 632, 639), (629, 640, 429, 397), (429, 640, 430)])
me_cylinder_001.polygons.foreach_set('use_smooth', [True] * 608)
_uv = me_cylinder_001.uv_layers.new(name='UVMap')
_uv.uv.foreach_set('vector', [0.5369, 0.2885, 0.5491, 0.3113, 0.4891, 0.3184, 0.4767, 0.2975, 0.5563, 0.6583, 0.5449, 0.6825, 0.4856, 0.674, 0.4972, 0.6516, 0.5369, 0.01687, 0.5301, 0.05333, 0.47, 0.05204, 0.4774, 0.006201, 0.5886, 0.5603, 0.5802, 0.597, 0.5231, 0.595, 0.5337, 0.5599, 0.5309, 0.8543, 0.5345, 0.8892, 0.4744, 0.8885, 0.4707, 0.8487, 0.5916, 0.4448, 0.5928, 0.4835, 0.5411, 0.482, 0.5381, 0.4424, 0.5256, 0.7675, 0.5261, 0.793, 0.4659, 0.7831, 0.4656, 0.7569, 0.5628, 0.3383, 0.5758, 0.3701, 0.5172, 0.3712, 0.503, 0.3425, 0.5361, 0.7039, 0.5302, 0.7243, 0.4704, 0.7138, 0.4766, 0.6943, 0.5252, 0.08927, 0.5214, 0.1236, 0.4609, 0.1336, 0.4649, 0.09489, 0.5687, 0.6299, 0.5563, 0.6583, 0.4972, 0.6516, 0.5101, 0.6256, 0.5396, 0.9257, 0.5467, 0.9629, 0.4872, 0.9795, 0.4795, 0.9323, 0.5928, 0.5218, 0.5886, 0.5603, 0.5337, 0.5599, 0.54, 0.5216, 0.528, 0.822, 0.5309, 0.8543, 0.4707, 0.8487, 0.4677, 0.8135, 0.5859, 0.4062, 0.5916, 0.4448, 0.5381, 0.4424, 0.5297, 0.4048, 0.5183, 0.1553, 0.516, 0.1835, 0.4541, 0.1958, 0.4575, 0.1674, 0.5266, 0.7449, 0.5256, 0.7675, 0.4656, 0.7569, 0.4667, 0.7342, 0.5491, 0.3113, 0.5628, 0.3383, 0.503, 0.3425, 0.4891, 0.3184, 0.5449, 0.6825, 0.5361, 0.7039, 0.4766, 0.6943, 0.4856, 0.674, 0.516, 0.1835, 0.5154, 0.2081, 0.4526, 0.2196, 0.4541, 0.1958, 0.5301, 0.05333, 0.5252, 0.08927, 0.4649, 0.09489, 0.47, 0.05204, 0.5802, 0.597, 0.5687, 0.6299, 0.5101, 0.6256, 0.5231, 0.595, 0.5154, 0.2081, 0.5171, 0.2296, 0.4542, 0.2402, 0.4526, 0.2196, 0.5345, 0.8892, 0.5396, 0.9257, 0.4795, 0.9323, 0.4744, 0.8885, 0.5206, 0.2492, 0.5272, 0.2683, 0.4664, 0.278, 0.4587, 0.2592, 0.5928, 0.4835, 0.5928, 0.5218, 0.54, 0.5216, 0.5411, 0.482, 0.5171, 0.2296, 0.5206, 0.2492, 0.4587, 0.2592, 0.4542, 0.2402, 0.5261, 0.793, 0.528, 0.822, 0.4677, 0.8135, 0.4659, 0.7831, 0.5272, 0.2683, 0.5369, 0.2885, 0.4767, 0.2975, 0.4664, 0.278, 0.5758, 0.3701, 0.5859, 0.4062, 0.5297, 0.4048, 0.5172, 0.3712, 0.5214, 0.1236, 0.5183, 0.1553, 0.4575, 0.1674, 0.4609, 0.1336, 0.5302, 0.7243, 0.5266, 0.7449, 0.4667, 0.7342, 0.4704, 0.7138, 0.5172, 0.3712, 0.5297, 0.4048, 0.489, 0.4042, 0.4753, 0.3725, 0.5381, 0.4424, 0.5411, 0.482, 0.5036, 0.4802, 0.499, 0.4408, 0.4667, 0.7342, 0.4656, 0.7569, 0.423, 0.7439, 0.4245, 0.7221, 0.54, 0.5216, 0.5337, 0.5599, 0.4944, 0.5584, 0.5015, 0.5202, 0.4526, 0.2196, 0.4542, 0.2402, 0.4058, 0.2507, 0.4032, 0.2317, 0.4704, 0.7138, 0.4667, 0.7342, 0.4245, 0.7221, 0.4284, 0.7028, 0.4587, 0.2592, 0.4664, 0.278, 0.4209, 0.2857, 0.4118, 0.2683, 0.5231, 0.595, 0.5101, 0.6256, 0.469, 0.6213, 0.4827, 0.5924, 0.4856, 0.674, 0.4766, 0.6943, 0.4348, 0.6846, 0.4439, 0.666, 0.4659, 0.7831, 0.4677, 0.8135, 0.4237, 0.801, 0.4227, 0.7698, 0.4677, 0.8135, 0.4707, 0.8487, 0.4257, 0.8387, 0.4237, 0.801, 0.4744, 0.8885, 0.4795, 0.9323, 0.431, 0.9343, 0.4279, 0.8832, 0.4774, 0.006201, 0.47, 0.05204, 0.4214, 0.05671, 0.4266, 0.0007791, 0.4575, 0.1674, 0.4541, 0.1958, 0.4044, 0.2096, 0.4089, 0.1824, 0.4767, 0.2975, 0.4891, 0.3184, 0.4459, 0.3241, 0.4325, 0.304, 0.4972, 0.6516, 0.4856, 0.674, 0.4439, 0.666, 0.4556, 0.6454, 0.4609, 0.1336, 0.4575, 0.1674, 0.4089, 0.1824, 0.4147, 0.1482, 0.503, 0.3425, 0.5172, 0.3712, 0.4753, 0.3725, 0.4604, 0.3463, 0.4542, 0.2402, 0.4587, 0.2592, 0.4118, 0.2683, 0.4058, 0.2507, 0.4649, 0.09489, 0.4609, 0.1336, 0.4147, 0.1482, 0.4182, 0.106, 0.5297, 0.4048, 0.5381, 0.4424, 0.499, 0.4408, 0.489, 0.4042, 0.4656, 0.7569, 0.4659, 0.7831, 0.4227, 0.7698, 0.423, 0.7439, 0.5411, 0.482, 0.54, 0.5216, 0.5015, 0.5202, 0.5036, 0.4802, 0.4541, 0.1958, 0.4526, 0.2196, 0.4032, 0.2317, 0.4044, 0.2096, 0.5337, 0.5599, 0.5231, 0.595, 0.4827, 0.5924, 0.4944, 0.5584, 0.4766, 0.6943, 0.4704, 0.7138, 0.4284, 0.7028, 0.4348, 0.6846, 0.4707, 0.8487, 0.4744, 0.8885, 0.4279, 0.8832, 0.4257, 0.8387, 0.4795, 0.9323, 0.4872, 0.9795, 0.4363, 0.9921, 0.431, 0.9343, 0.47, 0.05204, 0.4649, 0.09489, 0.4182, 0.106, 0.4214, 0.05671, 0.4664, 0.278, 0.4767, 0.2975, 0.4325, 0.304, 0.4209, 0.2857, 0.5101, 0.6256, 0.4972, 0.6516, 0.4556, 0.6454, 0.469, 0.6213, 0.4891, 0.3184, 0.503, 0.3425, 0.4604, 0.3463, 0.4459, 0.3241, 0.4459, 0.3241, 0.4604, 0.3463, 0.4294, 0.3504, 0.4148, 0.3288, 0.4058, 0.2507, 0.4118, 0.2683, 0.3789, 0.2764, 0.3714, 0.2601, 0.4237, 0.801, 0.4257, 0.8387, 0.3869, 0.8292, 0.3872, 0.79, 0.4753, 0.3725, 0.489, 0.4042, 0.4575, 0.4052, 0.4439, 0.3751, 0.423, 0.7439, 0.4227, 0.7698, 0.3889, 0.7587, 0.3913, 0.7335, 0.4044, 0.2096, 0.4032, 0.2317, 0.3673, 0.2423, 0.3667, 0.2215, 0.499, 0.4408, 0.5036, 0.4802, 0.4729, 0.4792, 0.4676, 0.4405, 0.4284, 0.7028, 0.4245, 0.7221, 0.3939, 0.7124, 0.3982, 0.6939, 0.4147, 0.1482, 0.4089, 0.1824, 0.3697, 0.1955, 0.3745, 0.1614, 0.5015, 0.5202, 0.4944, 0.5584, 0.4638, 0.5559, 0.4715, 0.5187, 0.4439, 0.666, 0.4348, 0.6846, 0.405, 0.6767, 0.4141, 0.6591, 0.4214, 0.05671, 0.4182, 0.106, 0.3757, 0.1176, 0.3766, 0.06402, 0.4118, 0.2683, 0.4209, 0.2857, 0.3888, 0.2926, 0.3789, 0.2764, 0.4827, 0.5924, 0.469, 0.6213, 0.4384, 0.6165, 0.452, 0.5888, 0.431, 0.9343, 0.4363, 0.9921, 0.3854, 0.9999, 0.3854, 0.934, 0.4325, 0.304, 0.4459, 0.3241, 0.4148, 0.3288, 0.401, 0.3098, 0.4556, 0.6454, 0.4439, 0.666, 0.4141, 0.6591, 0.4254, 0.6396, 0.4257, 0.8387, 0.4279, 0.8832, 0.3862, 0.877, 0.3869, 0.8292, 0.4604, 0.3463, 0.4753, 0.3725, 0.4439, 0.3751, 0.4294, 0.3504, 0.4032, 0.2317, 0.4058, 0.2507, 0.3714, 0.2601, 0.3673, 0.2423, 0.4227, 0.7698, 0.4237, 0.801, 0.3872, 0.79, 0.3889, 0.7587, 0.489, 0.4042, 0.499, 0.4408, 0.4676, 0.4405, 0.4575, 0.4052, 0.4245, 0.7221, 0.423, 0.7439, 0.3913, 0.7335, 0.3939, 0.7124, 0.4089, 0.1824, 0.4044, 0.2096, 0.3667, 0.2215, 0.3697, 0.1955, 0.5036, 0.4802, 0.5015, 0.5202, 0.4715, 0.5187, 0.4729, 0.4792, 0.4348, 0.6846, 0.4284, 0.7028, 0.3982, 0.6939, 0.405, 0.6767, 0.4182, 0.106, 0.4147, 0.1482, 0.3745, 0.1614, 0.3757, 0.1176, 0.4944, 0.5584, 0.4827, 0.5924, 0.452, 0.5888, 0.4638, 0.5559, 0.4266, 0.0007791, 0.4214, 0.05671, 0.3766, 0.06402, 0.3762, 7.698e-05, 0.4209, 0.2857, 0.4325, 0.304, 0.401, 0.3098, 0.3888, 0.2926, 0.469, 0.6213, 0.4556, 0.6454, 0.4254, 0.6396, 0.4384, 0.6165, 0.4279, 0.8832, 0.431, 0.9343, 0.3854, 0.934, 0.3862, 0.877, 0.3888, 0.2926, 0.401, 0.3098, 0.3801, 0.3214, 0.3682, 0.3041, 0.4384, 0.6165, 0.4254, 0.6396, 0.4003, 0.6286, 0.4116, 0.6068, 0.3862, 0.877, 0.3854, 0.934, 0.3392, 0.9255, 0.3428, 0.8627, 0.4148, 0.3288, 0.4294, 0.3504, 0.4061, 0.3616, 0.393, 0.3404, 0.3714, 0.2601, 0.3789, 0.2764, 0.3576, 0.2875, 0.3486, 0.2708, 0.3872, 0.79, 0.3869, 0.8292, 0.345, 0.8114, 0.3493, 0.7728, 0.4439, 0.3751, 0.4575, 0.4052, 0.4298, 0.4136, 0.4185, 0.3854, 0.3913, 0.7335, 0.3889, 0.7587, 0.3563, 0.7437, 0.3639, 0.72, 0.3667, 0.2215, 0.3673, 0.2423, 0.3423, 0.2525, 0.3393, 0.2313, 0.4676, 0.4405, 0.4729, 0.4792, 0.4421, 0.4813, 0.4382, 0.446, 0.3982, 0.6939, 0.3939, 0.7124, 0.3699, 0.6995, 0.3752, 0.6815, 0.3745, 0.1614, 0.3697, 0.1955, 0.3391, 0.2049, 0.3379, 0.1704, 0.4715, 0.5187, 0.4638, 0.5559, 0.4336, 0.5509, 0.4404, 0.5171, 0.4141, 0.6591, 0.405, 0.6767, 0.3818, 0.6646, 0.3901, 0.6475, 0.3766, 0.06402, 0.3757, 0.1176, 0.3344, 0.1263, 0.3311, 0.06987, 0.3789, 0.2764, 0.3888, 0.2926, 0.3682, 0.3041, 0.3576, 0.2875, 0.452, 0.5888, 0.4384, 0.6165, 0.4116, 0.6068, 0.4234, 0.581, 0.3854, 0.934, 0.3854, 0.9999, 0.3316, 0.9965, 0.3392, 0.9255, 0.401, 0.3098, 0.4148, 0.3288, 0.393, 0.3404, 0.3801, 0.3214, 0.4254, 0.6396, 0.4141, 0.6591, 0.3901, 0.6475, 0.4003, 0.6286, 0.3869, 0.8292, 0.3862, 0.877, 0.3428, 0.8627, 0.345, 0.8114, 0.4294, 0.3504, 0.4439, 0.3751, 0.4185, 0.3854, 0.4061, 0.3616, 0.3673, 0.2423, 0.3714, 0.2601, 0.3486, 0.2708, 0.3423, 0.2525, 0.3889, 0.7587, 0.3872, 0.79, 0.3493, 0.7728, 0.3563, 0.7437, 0.4575, 0.4052, 0.4676, 0.4405, 0.4382, 0.446, 0.4298, 0.4136, 0.3939, 0.7124, 0.3913, 0.7335, 0.3639, 0.72, 0.3699, 0.6995, 0.3697, 0.1955, 0.3667, 0.2215, 0.3393, 0.2313, 0.3391, 0.2049, 0.4729, 0.4792, 0.4715, 0.5187, 0.4404, 0.5171, 0.4421, 0.4813, 0.405, 0.6767, 0.3982, 0.6939, 0.3752, 0.6815, 0.3818, 0.6646, 0.3757, 0.1176, 0.3745, 0.1614, 0.3379, 0.1704, 0.3344, 0.1263, 0.4638, 0.5559, 0.452, 0.5888, 0.4234, 0.581, 0.4336, 0.5509, 0.3762, 7.698e-05, 0.3766, 0.06402, 0.3311, 0.06987, 0.3239, 0.001203, 0.4336, 0.5509, 0.4234, 0.581, 0.398, 0.5747, 0.407, 0.5469, 0.3239, 0.001203, 0.3311, 0.06987, 0.2843, 0.08166, 0.2693, 0.008955, 0.3682, 0.3041, 0.3801, 0.3214, 0.362, 0.3329, 0.3506, 0.3153, 0.4116, 0.6068, 0.4003, 0.6286, 0.3775, 0.6193, 0.3877, 0.5988, 0.3428, 0.8627, 0.3392, 0.9255, 0.2898, 0.9067, 0.2958, 0.8359, 0.393, 0.3404, 0.4061, 0.3616, 0.3852, 0.3713, 0.3737, 0.3511, 0.3486, 0.2708, 0.3576, 0.2875, 0.3395, 0.2979, 0.3301, 0.2803, 0.3493, 0.7728, 0.345, 0.8114, 0.3038, 0.7831, 0.3136, 0.7483, 0.4185, 0.3854, 0.4298, 0.4136, 0.4052, 0.4205, 0.3959, 0.394, 0.3639, 0.72, 0.3563, 0.7437, 0.3249, 0.7249, 0.3366, 0.705, 0.3393, 0.2313, 0.3423, 0.2525, 0.3224, 0.2624, 0.3173, 0.2417, 0.4382, 0.446, 0.4421, 0.4813, 0.4151, 0.4831, 0.4125, 0.4506, 0.3752, 0.6815, 0.3699, 0.6995, 0.3464, 0.6864, 0.3536, 0.6694, 0.3379, 0.1704, 0.3391, 0.2049, 0.3134, 0.2158, 0.3031, 0.1831, 0.4404, 0.5171, 0.4336, 0.5509, 0.407, 0.5469, 0.4132, 0.5158, 0.3901, 0.6475, 0.3818, 0.6646, 0.3603, 0.6535, 0.3681, 0.6372, 0.3311, 0.06987, 0.3344, 0.1263, 0.2937, 0.1397, 0.2843, 0.08166, 0.3576, 0.2875, 0.3682, 0.3041, 0.3506, 0.3153, 0.3395, 0.2979, 0.4234, 0.581, 0.4116, 0.6068, 0.3877, 0.5988, 0.398, 0.5747, 0.3392, 0.9255, 0.3316, 0.9965, 0.2753, 0.9855, 0.2898, 0.9067, 0.3801, 0.3214, 0.393, 0.3404, 0.3737, 0.3511, 0.362, 0.3329, 0.4003, 0.6286, 0.3901, 0.6475, 0.3681, 0.6372, 0.3775, 0.6193, 0.345, 0.8114, 0.3428, 0.8627, 0.2958, 0.8359, 0.3038, 0.7831, 0.4061, 0.3616, 0.4185, 0.3854, 0.3959, 0.394, 0.3852, 0.3713, 0.3423, 0.2525, 0.3486, 0.2708, 0.3301, 0.2803, 0.3224, 0.2624, 0.3563, 0.7437, 0.3493, 0.7728, 0.3136, 0.7483, 0.3249, 0.7249, 0.4298, 0.4136, 0.4382, 0.446, 0.4125, 0.4506, 0.4052, 0.4205, 0.3699, 0.6995, 0.3639, 0.72, 0.3366, 0.705, 0.3464, 0.6864, 0.3391, 0.2049, 0.3393, 0.2313, 0.3173, 0.2417, 0.3134, 0.2158, 0.4421, 0.4813, 0.4404, 0.5171, 0.4132, 0.5158, 0.4151, 0.4831, 0.3818, 0.6646, 0.3752, 0.6815, 0.3536, 0.6694, 0.3603, 0.6535, 0.3344, 0.1263, 0.3379, 0.1704, 0.3031, 0.1831, 0.2937, 0.1397, 0.4151, 0.4831, 0.4132, 0.5158, 0.3854, 0.5161, 0.3875, 0.4854, 0.3603, 0.6535, 0.3536, 0.6694, 0.3299, 0.6569, 0.3365, 0.6427, 0.2937, 0.1397, 0.3031, 0.1831, 0.2697, 0.1996, 0.2513, 0.16, 0.407, 0.5469, 0.398, 0.5747, 0.3714, 0.5708, 0.3796, 0.5449, 0.2693, 0.008955, 0.2843, 0.08166, 0.2326, 0.1017, 0.2041, 0.02605, 0.3506, 0.3153, 0.362, 0.3329, 0.3435, 0.3437, 0.333, 0.3251, 0.3877, 0.5988, 0.3775, 0.6193, 0.3528, 0.6119, 0.3621, 0.593, 0.2958, 0.8359, 0.2898, 0.9067, 0.2346, 0.8662, 0.2544, 0.789, 0.3737, 0.3511, 0.3852, 0.3713, 0.3633, 0.3801, 0.3536, 0.3614, 0.3301, 0.2803, 0.3395, 0.2979, 0.3224, 0.307, 0.3129, 0.2897, 0.3136, 0.7483, 0.3038, 0.7831, 0.2706, 0.74, 0.2835, 0.7147, 0.3959, 0.394, 0.4052, 0.4205, 0.3805, 0.4269, 0.3726, 0.4017, 0.3366, 0.705, 0.3249, 0.7249, 0.2969, 0.6999, 0.3106, 0.6869, 0.3173, 0.2417, 0.3224, 0.2624, 0.305, 0.2726, 0.2982, 0.2531, 0.4125, 0.4506, 0.4151, 0.4831, 0.3875, 0.4854, 0.3854, 0.455, 0.3536, 0.6694, 0.3464, 0.6864, 0.3218, 0.6719, 0.3299, 0.6569, 0.3031, 0.1831, 0.3134, 0.2158, 0.2876, 0.2287, 0.2697, 0.1996, 0.4132, 0.5158, 0.407, 0.5469, 0.3796, 0.5449, 0.3854, 0.5161, 0.3681, 0.6372, 0.3603, 0.6535, 0.3365, 0.6427, 0.3441, 0.6281, 0.2843, 0.08166, 0.2937, 0.1397, 0.2513, 0.16, 0.2326, 0.1017, 0.3395, 0.2979, 0.3506, 0.3153, 0.333, 0.3251, 0.3224, 0.307, 0.398, 0.5747, 0.3877, 0.5988, 0.3621, 0.593, 0.3714, 0.5708, 0.2898, 0.9067, 0.2753, 0.9855, 0.2101, 0.9582, 0.2346, 0.8662, 0.362, 0.3329, 0.3737, 0.3511, 0.3536, 0.3614, 0.3435, 0.3437, 0.3775, 0.6193, 0.3681, 0.6372, 0.3441, 0.6281, 0.3528, 0.6119, 0.3038, 0.7831, 0.2958, 0.8359, 0.2544, 0.789, 0.2706, 0.74, 0.3852, 0.3713, 0.3959, 0.394, 0.3726, 0.4017, 0.3633, 0.3801, 0.3224, 0.2624, 0.3301, 0.2803, 0.3129, 0.2897, 0.305, 0.2726, 0.3249, 0.7249, 0.3136, 0.7483, 0.2835, 0.7147, 0.2969, 0.6999, 0.4052, 0.4205, 0.4125, 0.4506, 0.3854, 0.455, 0.3805, 0.4269, 0.3464, 0.6864, 0.3366, 0.705, 0.3106, 0.6869, 0.3218, 0.6719, 0.3134, 0.2158, 0.3173, 0.2417, 0.2982, 0.2531, 0.2876, 0.2287, 0.3805, 0.4269, 0.3854, 0.455, 0.3653, 0.4561, 0.3618, 0.4299, 0.3218, 0.6719, 0.3106, 0.6869, 0.2959, 0.6752, 0.3072, 0.6625, 0.2876, 0.2287, 0.2982, 0.2531, 0.2849, 0.2621, 0.2718, 0.2395, 0.3875, 0.4854, 0.3854, 0.5161, 0.367, 0.515, 0.3675, 0.4848, 0.3365, 0.6427, 0.3299, 0.6569, 0.3151, 0.6487, 0.3216, 0.6356, 0.2513, 0.16, 0.2697, 0.1996, 0.2551, 0.2183, 0.2254, 0.1783, 0.3796, 0.5449, 0.3714, 0.5708, 0.3541, 0.5676, 0.3616, 0.5428, 0.2041, 0.02605, 0.2326, 0.1017, 0.1985, 0.1237, 0.1566, 0.04961, 0.333, 0.3251, 0.3435, 0.3437, 0.3294, 0.3487, 0.3186, 0.3289, 0.3621, 0.593, 0.3528, 0.6119, 0.337, 0.6068, 0.3455, 0.5888, 0.2544, 0.789, 0.2346, 0.8662, 0.2011, 0.8339, 0.2349, 0.7558, 0.3536, 0.3614, 0.3633, 0.3801, 0.3478, 0.3849, 0.339, 0.3672, 0.3129, 0.2897, 0.3224, 0.307, 0.3078, 0.3101, 0.2982, 0.2945, 0.2835, 0.7147, 0.2706, 0.74, 0.2549, 0.7123, 0.2677, 0.6951, 0.3726, 0.4017, 0.3805, 0.4269, 0.3618, 0.4299, 0.356, 0.4058, 0.3106, 0.6869, 0.2969, 0.6999, 0.2819, 0.6855, 0.2959, 0.6752, 0.2982, 0.2531, 0.305, 0.2726, 0.2907, 0.2801, 0.2849, 0.2621, 0.3854, 0.455, 0.3875, 0.4854, 0.3675, 0.4848, 0.3653, 0.4561, 0.3299, 0.6569, 0.3218, 0.6719, 0.3072, 0.6625, 0.3151, 0.6487, 0.2697, 0.1996, 0.2876, 0.2287, 0.2718, 0.2395, 0.2551, 0.2183, 0.3854, 0.5161, 0.3796, 0.5449, 0.3616, 0.5428, 0.367, 0.515, 0.3441, 0.6281, 0.3365, 0.6427, 0.3216, 0.6356, 0.3289, 0.6221, 0.2326, 0.1017, 0.2513, 0.16, 0.2254, 0.1783, 0.1985, 0.1237, 0.3224, 0.307, 0.333, 0.3251, 0.3186, 0.3289, 0.3078, 0.3101, 0.3714, 0.5708, 0.3621, 0.593, 0.3455, 0.5888, 0.3541, 0.5676, 0.2346, 0.8662, 0.2101, 0.9582, 0.164, 0.9304, 0.2011, 0.8339, 0.3435, 0.3437, 0.3536, 0.3614, 0.339, 0.3672, 0.3294, 0.3487, 0.3528, 0.6119, 0.3441, 0.6281, 0.3289, 0.6221, 0.337, 0.6068, 0.2706, 0.74, 0.2544, 0.789, 0.2349, 0.7558, 0.2549, 0.7123, 0.3633, 0.3801, 0.3726, 0.4017, 0.356, 0.4058, 0.3478, 0.3849, 0.305, 0.2726, 0.3129, 0.2897, 0.2982, 0.2945, 0.2907, 0.2801, 0.2969, 0.6999, 0.2835, 0.7147, 0.2677, 0.6951, 0.2819, 0.6855, 0.3478, 0.3849, 0.356, 0.4058, 0.3385, 0.4112, 0.3323, 0.3913, 0.2907, 0.2801, 0.2982, 0.2945, 0.2874, 0.3015, 0.2794, 0.2895, 0.2819, 0.6855, 0.2677, 0.6951, 0.2561, 0.6808, 0.2702, 0.6727, 0.3618, 0.4299, 0.3653, 0.4561, 0.3446, 0.4571, 0.3422, 0.4334, 0.3072, 0.6625, 0.2959, 0.6752, 0.2838, 0.6633, 0.2944, 0.6517, 0.2718, 0.2395, 0.2849, 0.2621, 0.2728, 0.2748, 0.2621, 0.2533, 0.3675, 0.4848, 0.367, 0.515, 0.3476, 0.512, 0.3468, 0.4833, 0.3216, 0.6356, 0.3151, 0.6487, 0.3021, 0.6392, 0.3088, 0.627, 0.2254, 0.1783, 0.2551, 0.2183, 0.2353, 0.2289, 0.2021, 0.1982, 0.3616, 0.5428, 0.3541, 0.5676, 0.3374, 0.5623, 0.3441, 0.539, 0.1566, 0.04961, 0.1985, 0.1237, 0.1649, 0.1502, 0.1091, 0.08404, 0.3186, 0.3289, 0.3294, 0.3487, 0.3167, 0.355, 0.3064, 0.3348, 0.3455, 0.5888, 0.337, 0.6068, 0.3227, 0.5996, 0.33, 0.5825, 0.2349, 0.7558, 0.2011, 0.8339, 0.1705, 0.8033, 0.2217, 0.7281, 0.339, 0.3672, 0.3478, 0.3849, 0.3323, 0.3913, 0.3251, 0.3744, 0.2982, 0.2945, 0.3078, 0.3101, 0.2964, 0.3159, 0.2874, 0.3015, 0.2677, 0.6951, 0.2549, 0.7123, 0.2437, 0.6931, 0.2561, 0.6808, 0.356, 0.4058, 0.3618, 0.4299, 0.3422, 0.4334, 0.3385, 0.4112, 0.2959, 0.6752, 0.2819, 0.6855, 0.2702, 0.6727, 0.2838, 0.6633, 0.2849, 0.2621, 0.2907, 0.2801, 0.2794, 0.2895, 0.2728, 0.2748, 0.3653, 0.4561, 0.3675, 0.4848, 0.3468, 0.4833, 0.3446, 0.4571, 0.3151, 0.6487, 0.3072, 0.6625, 0.2944, 0.6517, 0.3021, 0.6392, 0.2551, 0.2183, 0.2718, 0.2395, 0.2621, 0.2533, 0.2353, 0.2289, 0.367, 0.515, 0.3616, 0.5428, 0.3441, 0.539, 0.3476, 0.512, 0.3289, 0.6221, 0.3216, 0.6356, 0.3088, 0.627, 0.3155, 0.6141, 0.1985, 0.1237, 0.2254, 0.1783, 0.2021, 0.1982, 0.1649, 0.1502, 0.3078, 0.3101, 0.3186, 0.3289, 0.3064, 0.3348, 0.2964, 0.3159, 0.3541, 0.5676, 0.3455, 0.5888, 0.33, 0.5825, 0.3374, 0.5623, 0.2011, 0.8339, 0.164, 0.9304, 0.1181, 0.8957, 0.1705, 0.8033, 0.3294, 0.3487, 0.339, 0.3672, 0.3251, 0.3744, 0.3167, 0.355, 0.337, 0.6068, 0.3289, 0.6221, 0.3155, 0.6141, 0.3227, 0.5996, 0.2549, 0.7123, 0.2349, 0.7558, 0.2217, 0.7281, 0.2437, 0.6931, 0.3167, 0.355, 0.3251, 0.3744, 0.3082, 0.3774, 0.3018, 0.3581, 0.3227, 0.5996, 0.3155, 0.6141, 0.3009, 0.6077, 0.3073, 0.5942, 0.2437, 0.6931, 0.2217, 0.7281, 0.2093, 0.7081, 0.2337, 0.6814, 0.3323, 0.3913, 0.3385, 0.4112, 0.3182, 0.4149, 0.3135, 0.3957, 0.2794, 0.2895, 0.2874, 0.3015, 0.2787, 0.3102, 0.2724, 0.3022, 0.2702, 0.6727, 0.2561, 0.6808, 0.2462, 0.6712, 0.259, 0.6627, 0.3422, 0.4334, 0.3446, 0.4571, 0.3248, 0.4582, 0.3221, 0.436, 0.2944, 0.6517, 0.2838, 0.6633, 0.2712, 0.6529, 0.2806, 0.6416, 0.2621, 0.2533, 0.2728, 0.2748, 0.2645, 0.2941, 0.2606, 0.286, 0.2557, 0.2768, 0.3468, 0.4833, 0.3476, 0.512, 0.3273, 0.5131, 0.3268, 0.4842, 0.3088, 0.627, 0.3021, 0.6392, 0.2881, 0.6303, 0.2946, 0.6193, 0.2021, 0.1982, 0.2353, 0.2289, 0.2306, 0.2527, 0.1826, 0.2277, 0.3441, 0.539, 0.3374, 0.5623, 0.3197, 0.5589, 0.3247, 0.5383, 0.1091, 0.08404, 0.1649, 0.1502, 0.1319, 0.1872, 0.06375, 0.1314, 0.3064, 0.3348, 0.3167, 0.355, 0.3018, 0.3581, 0.2932, 0.3397, 0.33, 0.5825, 0.3227, 0.5996, 0.3073, 0.5942, 0.3135, 0.578, 0.2217, 0.7281, 0.1705, 0.8033, 0.1455, 0.7716, 0.2093, 0.7081, 0.3251, 0.3744, 0.3323, 0.3913, 0.3135, 0.3957, 0.3082, 0.3774, 0.2874, 0.3015, 0.2964, 0.3159, 0.2846, 0.3226, 0.2787, 0.3102, 0.2561, 0.6808, 0.2437, 0.6931, 0.2337, 0.6814, 0.2462, 0.6712, 0.3385, 0.4112, 0.3422, 0.4334, 0.3221, 0.436, 0.3182, 0.4149, 0.2838, 0.6633, 0.2702, 0.6727, 0.259, 0.6627, 0.2712, 0.6529, 0.2728, 0.2748, 0.2794, 0.2895, 0.2724, 0.3022, 0.2685, 0.2983, 0.2645, 0.2941, 0.3446, 0.4571, 0.3468, 0.4833, 0.3268, 0.4842, 0.3248, 0.4582, 0.3021, 0.6392, 0.2944, 0.6517, 0.2806, 0.6416, 0.2881, 0.6303, 0.2353, 0.2289, 0.2621, 0.2533, 0.2557, 0.2768, 0.2306, 0.2527, 0.3476, 0.512, 0.3441, 0.539, 0.3247, 0.5383, 0.3273, 0.5131, 0.3155, 0.6141, 0.3088, 0.627, 0.2946, 0.6193, 0.3009, 0.6077, 0.1649, 0.1502, 0.2021, 0.1982, 0.1826, 0.2277, 0.1319, 0.1872, 0.2964, 0.3159, 0.3064, 0.3348, 0.2932, 0.3397, 0.2846, 0.3226, 0.3374, 0.5623, 0.33, 0.5825, 0.3135, 0.578, 0.3197, 0.5589, 0.1705, 0.8033, 0.1181, 0.8957, 0.07548, 0.8505, 0.1455, 0.7716, 0.2846, 0.3226, 0.2932, 0.3397, 0.2812, 0.339, 0.2718, 0.3255, 0.3197, 0.5589, 0.3135, 0.578, 0.2971, 0.5737, 0.302, 0.5577, 0.1455, 0.7716, 0.07548, 0.8505, 0.04308, 0.8037, 0.1212, 0.7484, 0.3018, 0.3581, 0.3082, 0.3774, 0.2924, 0.3736, 0.2881, 0.3555, 0.3073, 0.5942, 0.3009, 0.6077, 0.2861, 0.6027, 0.2918, 0.5893, 0.2337, 0.6814, 0.2093, 0.7081, 0.1905, 0.7004, 0.2218, 0.6773, 0.3135, 0.3957, 0.3182, 0.4149, 0.2975, 0.4164, 0.2951, 0.3937, 0.2724, 0.3022, 0.2787, 0.3102, 0.2684, 0.3166, 0.2636, 0.3079, 0.2636, 0.3056, 0.259, 0.6627, 0.2462, 0.6712, 0.236, 0.6663, 0.2472, 0.6572, 0.3221, 0.436, 0.3248, 0.4582, 0.3035, 0.4597, 0.3004, 0.4363, 0.2806, 0.6416, 0.2712, 0.6529, 0.2574, 0.6472, 0.2659, 0.6362, 0.2572, 0.292, 0.2593, 0.2964, 0.2583, 0.3014, 0.2549, 0.2984, 0.3268, 0.4842, 0.3273, 0.5131, 0.3075, 0.5187, 0.3058, 0.4887, 0.2946, 0.6193, 0.2881, 0.6303, 0.273, 0.625, 0.28, 0.6142, 0.1826, 0.2277, 0.2306, 0.2527, 0.2247, 0.2767, 0.1756, 0.2599, 0.3247, 0.5383, 0.3197, 0.5589, 0.302, 0.5577, 0.3058, 0.5409, 0.06375, 0.1314, 0.1319, 0.1872, 0.1092, 0.2314, 0.03094, 0.1841, 0.2932, 0.3397, 0.3018, 0.3581, 0.2881, 0.3555, 0.2812, 0.339, 0.3135, 0.578, 0.3073, 0.5942, 0.2918, 0.5893, 0.2971, 0.5737, 0.2093, 0.7081, 0.1455, 0.7716, 0.1212, 0.7484, 0.1905, 0.7004, 0.3082, 0.3774, 0.3135, 0.3957, 0.2951, 0.3937, 0.2924, 0.3736, 0.2787, 0.3102, 0.2846, 0.3226, 0.2718, 0.3255, 0.2684, 0.3166, 0.2462, 0.6712, 0.2337, 0.6814, 0.2218, 0.6773, 0.236, 0.6663, 0.3182, 0.4149, 0.3221, 0.436, 0.3004, 0.4363, 0.2975, 0.4164, 0.2712, 0.6529, 0.259, 0.6627, 0.2472, 0.6572, 0.2574, 0.6472, 0.2616, 0.3008, 0.2636, 0.3056, 0.2636, 0.3079, 0.2605, 0.3042, 0.3248, 0.4582, 0.3268, 0.4842, 0.3058, 0.4887, 0.3035, 0.4597, 0.2881, 0.6303, 0.2806, 0.6416, 0.2659, 0.6362, 0.273, 0.625, 0.2306, 0.2527, 0.2557, 0.2768, 0.2519, 0.2843, 0.2493, 0.292, 0.2247, 0.2767, 0.3273, 0.5131, 0.3247, 0.5383, 0.3058, 0.5409, 0.3075, 0.5187, 0.3009, 0.6077, 0.2946, 0.6193, 0.28, 0.6142, 0.2861, 0.6027, 0.1319, 0.1872, 0.1826, 0.2277, 0.1756, 0.2599, 0.1092, 0.2314, 0.3075, 0.5187, 0.3058, 0.5409, 0.2899, 0.5444, 0.2895, 0.5229, 0.2861, 0.6027, 0.28, 0.6142, 0.267, 0.6108, 0.273, 0.5992, 0.1092, 0.2314, 0.1756, 0.2599, 0.1713, 0.2852, 0.1008, 0.2677, 0.2718, 0.3255, 0.2812, 0.339, 0.2717, 0.3404, 0.2653, 0.3258, 0.302, 0.5577, 0.2971, 0.5737, 0.283, 0.572, 0.287, 0.5588, 0.1212, 0.7484, 0.04308, 0.8037, 0.02071, 0.7616, 0.1041, 0.728, 0.2881, 0.3555, 0.2924, 0.3736, 0.2804, 0.3703, 0.2778, 0.3524, 0.2918, 0.5893, 0.2861, 0.6027, 0.273, 0.5992, 0.2783, 0.586, 0.2218, 0.6773, 0.1905, 0.7004, 0.1735, 0.6934, 0.2098, 0.6743, 0.2951, 0.3937, 0.2975, 0.4164, 0.2805, 0.4132, 0.2814, 0.3905, 0.2636, 0.3079, 0.2684, 0.3166, 0.2566, 0.3238, 0.2527, 0.3148, 0.2577, 0.3114, 0.2472, 0.6572, 0.236, 0.6663, 0.2265, 0.6637, 0.2373, 0.6545, 0.3004, 0.4363, 0.3035, 0.4597, 0.2843, 0.4596, 0.2808, 0.4348, 0.2659, 0.6362, 0.2574, 0.6472, 0.2464, 0.6446, 0.2539, 0.6338, 0.2496, 0.3028, 0.2524, 0.3062, 0.2478, 0.3107, 0.2445, 0.3086, 0.3058, 0.4887, 0.3075, 0.5187, 0.2895, 0.5229, 0.2873, 0.4913, 0.28, 0.6142, 0.273, 0.625, 0.2604, 0.6225, 0.267, 0.6108, 0.1756, 0.2599, 0.2247, 0.2767, 0.2175, 0.2919, 0.1713, 0.2852, 0.3058, 0.5409, 0.302, 0.5577, 0.287, 0.5588, 0.2899, 0.5444, 0.03094, 0.1841, 0.1092, 0.2314, 0.1008, 0.2677, 0.01582, 0.2323, 0.2812, 0.339, 0.2881, 0.3555, 0.2778, 0.3524, 0.2717, 0.3404, 0.2971, 0.5737, 0.2918, 0.5893, 0.2783, 0.586, 0.283, 0.572, 0.1905, 0.7004, 0.1212, 0.7484, 0.1041, 0.728, 0.1735, 0.6934, 0.2924, 0.3736, 0.2951, 0.3937, 0.2814, 0.3905, 0.2804, 0.3703, 0.2684, 0.3166, 0.2718, 0.3255, 0.2653, 0.3258, 0.2566, 0.3238, 0.236, 0.6663, 0.2218, 0.6773, 0.2098, 0.6743, 0.2265, 0.6637, 0.2975, 0.4164, 0.3004, 0.4363, 0.2808, 0.4348, 0.2805, 0.4132, 0.2574, 0.6472, 0.2472, 0.6572, 0.2373, 0.6545, 0.2464, 0.6446, 0.2549, 0.3082, 0.2577, 0.3114, 0.2527, 0.3148, 0.2501, 0.3123, 0.3035, 0.4597, 0.3058, 0.4887, 0.2873, 0.4913, 0.2843, 0.4596, 0.273, 0.625, 0.2659, 0.6362, 0.2539, 0.6338, 0.2604, 0.6225, 0.2247, 0.2767, 0.2493, 0.292, 0.2437, 0.2983, 0.2384, 0.3052, 0.2175, 0.2919, 0.2843, 0.4596, 0.2873, 0.4913, 0.2662, 0.4899, 0.2638, 0.4564, 0.2604, 0.6225, 0.2539, 0.6338, 0.2405, 0.6311, 0.2464, 0.6197, 0.2175, 0.2919, 0.2384, 0.3052, 0.2336, 0.3062, 0.2274, 0.3099, 0.2036, 0.3105, 0.2895, 0.5229, 0.2899, 0.5444, 0.2709, 0.5497, 0.269, 0.5276, 0.273, 0.5992, 0.267, 0.6108, 0.2522, 0.6077, 0.2574, 0.5958, 0.1008, 0.2677, 0.1713, 0.2852, 0.163, 0.3082, 0.09769, 0.3005, 0.2653, 0.3258, 0.2717, 0.3404, 0.2649, 0.3401, 0.2543, 0.329, 0.287, 0.5588, 0.283, 0.572, 0.2658, 0.5732, 0.269, 0.5623, 0.1041, 0.728, 0.02071, 0.7616, 0.003591, 0.714, 0.08906, 0.7016, 0.2778, 0.3524, 0.2804, 0.3703, 0.2682, 0.3702, 0.2683, 0.3496, 0.2783, 0.586, 0.273, 0.5992, 0.2574, 0.5958, 0.262, 0.5843, 0.2098, 0.6743, 0.1735, 0.6934, 0.1546, 0.6822, 0.1936, 0.6689, 0.2814, 0.3905, 0.2805, 0.4132, 0.263, 0.4123, 0.2659, 0.3918, 0.2527, 0.3148, 0.2566, 0.3238, 0.2489, 0.3205, 0.2462, 0.319, 0.2466, 0.3167, 0.2373, 0.6545, 0.2265, 0.6637, 0.2136, 0.6597, 0.2251, 0.6513, 0.2808, 0.4348, 0.2843, 0.4596, 0.2638, 0.4564, 0.2617, 0.4335, 0.2539, 0.6338, 0.2464, 0.6446, 0.2337, 0.6418, 0.2405, 0.6311, 0.2425, 0.3113, 0.2446, 0.3115, 0.241, 0.3159, 0.237, 0.3142, 0.2873, 0.4913, 0.2895, 0.5229, 0.269, 0.5276, 0.2662, 0.4899, 0.267, 0.6108, 0.2604, 0.6225, 0.2464, 0.6197, 0.2522, 0.6077, 0.1713, 0.2852, 0.2175, 0.2919, 0.2036, 0.3105, 0.163, 0.3082, 0.2899, 0.5444, 0.287, 0.5588, 0.269, 0.5623, 0.2709, 0.5497, 0.01582, 0.2323, 0.1008, 0.2677, 0.09769, 0.3005, 0.009139, 0.2828, 0.2717, 0.3404, 0.2778, 0.3524, 0.2683, 0.3496, 0.2649, 0.3401, 0.283, 0.572, 0.2783, 0.586, 0.262, 0.5843, 0.2658, 0.5732, 0.1735, 0.6934, 0.1041, 0.728, 0.08906, 0.7016, 0.1546, 0.6822, 0.2804, 0.3703, 0.2814, 0.3905, 0.2659, 0.3918, 0.2682, 0.3702, 0.2566, 0.3238, 0.2653, 0.3258, 0.2543, 0.329, 0.2489, 0.3205, 0.2265, 0.6637, 0.2098, 0.6743, 0.1936, 0.6689, 0.2136, 0.6597, 0.2805, 0.4132, 0.2808, 0.4348, 0.2617, 0.4335, 0.263, 0.4123, 0.2464, 0.6446, 0.2373, 0.6545, 0.2251, 0.6513, 0.2337, 0.6418, 0.2457, 0.3146, 0.2466, 0.3167, 0.2462, 0.319, 0.2436, 0.3161, 0.263, 0.4123, 0.2617, 0.4335, 0.2411, 0.4344, 0.2423, 0.4182, 0.2337, 0.6418, 0.2251, 0.6513, 0.2065, 0.6486, 0.2156, 0.6416, 0.241, 0.3159, 0.2436, 0.3161, 0.2462, 0.319, 0.2323, 0.3265, 0.2226, 0.3265, 0.2638, 0.4564, 0.2662, 0.4899, 0.2391, 0.4926, 0.2398, 0.4548, 0.2464, 0.6197, 0.2405, 0.6311, 0.222, 0.6329, 0.2274, 0.6231, 0.2036, 0.3105, 0.2274, 0.3099, 0.2045, 0.3265, 0.1802, 0.3277, 0.269, 0.5276, 0.2709, 0.5497, 0.2456, 0.5568, 0.2438, 0.5335, 0.2574, 0.5958, 0.2522, 0.6077, 0.2322, 0.6124, 0.2364, 0.6018, 0.09769, 0.3005, 0.163, 0.3082, 0.1433, 0.3291, 0.08972, 0.3294, 0.2543, 0.329, 0.2649, 0.3401, 0.253, 0.3343, 0.2459, 0.3291, 0.269, 0.5623, 0.2658, 0.5732, 0.242, 0.5817, 0.2438, 0.5704, 0.08906, 0.7016, 0.003591, 0.714, 7.698e-05, 0.6662, 0.07839, 0.6684, 0.2683, 0.3496, 0.2682, 0.3702, 0.2504, 0.3718, 0.2538, 0.3467, 0.262, 0.5843, 0.2574, 0.5958, 0.2364, 0.6018, 0.2397, 0.5917, 0.1936, 0.6689, 0.1546, 0.6822, 0.1326, 0.6643, 0.17, 0.6597, 0.2659, 0.3918, 0.263, 0.4123, 0.2423, 0.4182, 0.2443, 0.3993, 0.2462, 0.319, 0.2489, 0.3205, 0.2392, 0.3276, 0.2323, 0.3265, 0.2251, 0.6513, 0.2136, 0.6597, 0.1927, 0.6544, 0.2065, 0.6486, 0.2617, 0.4335, 0.2638, 0.4564, 0.2398, 0.4548, 0.2411, 0.4344, 0.2405, 0.6311, 0.2337, 0.6418, 0.2156, 0.6416, 0.222, 0.6329, 0.228, 0.3183, 0.237, 0.3142, 0.241, 0.3159, 0.2226, 0.3265, 0.2662, 0.4899, 0.269, 0.5276, 0.2438, 0.5335, 0.2391, 0.4926, 0.2522, 0.6077, 0.2464, 0.6197, 0.2274, 0.6231, 0.2322, 0.6124, 0.163, 0.3082, 0.2036, 0.3105, 0.1802, 0.3277, 0.1433, 0.3291, 0.2709, 0.5497, 0.269, 0.5623, 0.2438, 0.5704, 0.2456, 0.5568, 0.009139, 0.2828, 0.09769, 0.3005, 0.08972, 0.3294, 0.01056, 0.3289, 0.2649, 0.3401, 0.2683, 0.3496, 0.2538, 0.3467, 0.253, 0.3343, 0.2658, 0.5732, 0.262, 0.5843, 0.2397, 0.5917, 0.242, 0.5817, 0.1546, 0.6822, 0.08906, 0.7016, 0.07839, 0.6684, 0.1326, 0.6643, 0.2682, 0.3702, 0.2659, 0.3918, 0.2443, 0.3993, 0.2504, 0.3718, 0.2489, 0.3205, 0.2543, 0.329, 0.2459, 0.3291, 0.2392, 0.3276, 0.2136, 0.6597, 0.1936, 0.6689, 0.17, 0.6597, 0.1927, 0.6544, 0.2391, 0.4926, 0.2438, 0.5335, 0.2127, 0.5383, 0.2093, 0.5028, 0.2322, 0.6124, 0.2274, 0.6231, 0.205, 0.6241, 0.2095, 0.617, 0.1433, 0.3291, 0.1802, 0.3277, 0.15, 0.3471, 0.1193, 0.3534, 0.2456, 0.5568, 0.2438, 0.5704, 0.2162, 0.5796, 0.2146, 0.5614, 0.01056, 0.3289, 0.08972, 0.3294, 0.07799, 0.3598, 0.017, 0.3724, 0.253, 0.3343, 0.2538, 0.3467, 0.2216, 0.3693, 0.222, 0.3558, 0.242, 0.5817, 0.2397, 0.5917, 0.2152, 0.6012, 0.2164, 0.5919, 0.1326, 0.6643, 0.07839, 0.6684, 0.06873, 0.6332, 0.112, 0.639, 0.2504, 0.3718, 0.2443, 0.3993, 0.2119, 0.4132, 0.2162, 0.3898, 0.2392, 0.3276, 0.2459, 0.3291, 0.2174, 0.3488, 0.2096, 0.345, 0.1927, 0.6544, 0.17, 0.6597, 0.1434, 0.642, 0.1658, 0.6418, 0.2423, 0.4182, 0.2411, 0.4344, 0.2138, 0.4457, 0.2133, 0.4303, 0.2156, 0.6416, 0.2065, 0.6486, 0.1812, 0.6394, 0.1918, 0.6356, 0.2226, 0.3265, 0.2323, 0.3265, 0.2005, 0.3431, 0.1889, 0.3424, 0.2398, 0.4548, 0.2391, 0.4926, 0.2093, 0.5028, 0.2109, 0.4683, 0.2274, 0.6231, 0.222, 0.6329, 0.1994, 0.6304, 0.205, 0.6241, 0.1802, 0.3277, 0.2045, 0.3265, 0.1729, 0.3435, 0.15, 0.3471, 0.2438, 0.5335, 0.2456, 0.5568, 0.2146, 0.5614, 0.2127, 0.5383, 0.2364, 0.6018, 0.2322, 0.6124, 0.2095, 0.617, 0.2129, 0.6093, 0.08972, 0.3294, 0.1433, 0.3291, 0.1193, 0.3534, 0.07799, 0.3598, 0.2459, 0.3291, 0.253, 0.3343, 0.222, 0.3558, 0.2174, 0.3488, 0.2438, 0.5704, 0.242, 0.5817, 0.2164, 0.5919, 0.2162, 0.5796, 0.07839, 0.6684, 7.698e-05, 0.6662, 0.006986, 0.6213, 0.06873, 0.6332, 0.2538, 0.3467, 0.2504, 0.3718, 0.2162, 0.3898, 0.2216, 0.3693, 0.2397, 0.5917, 0.2364, 0.6018, 0.2129, 0.6093, 0.2152, 0.6012, 0.17, 0.6597, 0.1326, 0.6643, 0.112, 0.639, 0.1434, 0.642, 0.2443, 0.3993, 0.2423, 0.4182, 0.2133, 0.4303, 0.2119, 0.4132, 0.2323, 0.3265, 0.2392, 0.3276, 0.2096, 0.345, 0.2005, 0.3431, 0.2065, 0.6486, 0.1927, 0.6544, 0.1658, 0.6418, 0.1812, 0.6394, 0.2411, 0.4344, 0.2398, 0.4548, 0.2109, 0.4683, 0.2138, 0.4457, 0.222, 0.6329, 0.2156, 0.6416, 0.1918, 0.6356, 0.1994, 0.6304, 0.2045, 0.3265, 0.2226, 0.3265, 0.1889, 0.3424, 0.1729, 0.3435, 0.2216, 0.3693, 0.2162, 0.3898, 0.188, 0.4126, 0.1879, 0.3968, 0.2152, 0.6012, 0.2129, 0.6093, 0.1952, 0.6016, 0.1971, 0.5945, 0.1434, 0.642, 0.112, 0.639, 0.105, 0.6067, 0.1302, 0.6151, 0.2119, 0.4132, 0.2133, 0.4303, 0.1924, 0.442, 0.19, 0.4278, 0.2005, 0.3431, 0.2096, 0.345, 0.1815, 0.3685, 0.1746, 0.3657, 0.1812, 0.6394, 0.1658, 0.6418, 0.1494, 0.6197, 0.1636, 0.6211, 0.2138, 0.4457, 0.2109, 0.4683, 0.1909, 0.479, 0.1928, 0.4583, 0.1994, 0.6304, 0.1918, 0.6356, 0.1741, 0.62, 0.1819, 0.6171, 0.1729, 0.3435, 0.1889, 0.3424, 0.1646, 0.3657, 0.151, 0.3686, 0.2093, 0.5028, 0.2127, 0.5383, 0.1903, 0.5352, 0.1891, 0.5071, 0.2095, 0.617, 0.205, 0.6241, 0.1878, 0.6129, 0.1921, 0.6077, 0.1193, 0.3534, 0.15, 0.3471, 0.1336, 0.3743, 0.1115, 0.3819, 0.2146, 0.5614, 0.2162, 0.5796, 0.1959, 0.5736, 0.193, 0.5568, 0.017, 0.3724, 0.07799, 0.3598, 0.07969, 0.3953, 0.0348, 0.4177, 0.222, 0.3558, 0.2216, 0.3693, 0.1879, 0.3968, 0.1878, 0.3835, 0.2164, 0.5919, 0.2152, 0.6012, 0.1971, 0.5945, 0.1974, 0.5857, 0.112, 0.639, 0.06873, 0.6332, 0.07185, 0.5939, 0.105, 0.6067, 0.2162, 0.3898, 0.2119, 0.4132, 0.19, 0.4278, 0.188, 0.4126, 0.2096, 0.345, 0.2174, 0.3488, 0.1856, 0.3744, 0.1815, 0.3685, 0.1658, 0.6418, 0.1434, 0.642, 0.1302, 0.6151, 0.1494, 0.6197, 0.2133, 0.4303, 0.2138, 0.4457, 0.1928, 0.4583, 0.1924, 0.442, 0.1918, 0.6356, 0.1812, 0.6394, 0.1636, 0.6211, 0.1741, 0.62, 0.1889, 0.3424, 0.2005, 0.3431, 0.1746, 0.3657, 0.1646, 0.3657, 0.2109, 0.4683, 0.2093, 0.5028, 0.1891, 0.5071, 0.1909, 0.479, 0.205, 0.6241, 0.1994, 0.6304, 0.1819, 0.6171, 0.1878, 0.6129, 0.15, 0.3471, 0.1729, 0.3435, 0.151, 0.3686, 0.1336, 0.3743, 0.2127, 0.5383, 0.2146, 0.5614, 0.193, 0.5568, 0.1903, 0.5352, 0.2129, 0.6093, 0.2095, 0.617, 0.1921, 0.6077, 0.1952, 0.6016, 0.07799, 0.3598, 0.1193, 0.3534, 0.1115, 0.3819, 0.07969, 0.3953, 0.2174, 0.3488, 0.222, 0.3558, 0.1878, 0.3835, 0.1856, 0.3744, 0.2162, 0.5796, 0.2164, 0.5919, 0.1974, 0.5857, 0.1959, 0.5736, 0.06873, 0.6332, 0.006986, 0.6213, 0.02402, 0.5738, 0.07185, 0.5939, 0.1924, 0.442, 0.1928, 0.4583, 0.1706, 0.4637, 0.1709, 0.4477, 0.1741, 0.62, 0.1636, 0.6211, 0.1423, 0.5995, 0.1527, 0.6011, 0.1646, 0.3657, 0.1746, 0.3657, 0.155, 0.3867, 0.1473, 0.3868, 0.1909, 0.479, 0.1891, 0.5071, 0.1674, 0.5042, 0.1689, 0.4827, 0.1878, 0.6129, 0.1819, 0.6171, 0.1607, 0.6005, 0.1666, 0.5982, 0.1336, 0.3743, 0.151, 0.3686, 0.1377, 0.3891, 0.1257, 0.3936, 0.1903, 0.5352, 0.193, 0.5568, 0.1698, 0.5448, 0.1676, 0.5263, 0.1952, 0.6016, 0.1921, 0.6077, 0.1707, 0.5944, 0.1733, 0.589, 0.07969, 0.3953, 0.1115, 0.3819, 0.1097, 0.4018, 0.08774, 0.4155, 0.1856, 0.3744, 0.1878, 0.3835, 0.1667, 0.4005, 0.1643, 0.3934, 0.1959, 0.5736, 0.1974, 0.5857, 0.1738, 0.5724, 0.1721, 0.5601, 0.07185, 0.5939, 0.02402, 0.5738, 0.03018, 0.5413, 0.06555, 0.5624, 0.1879, 0.3968, 0.188, 0.4126, 0.169, 0.4217, 0.1681, 0.4102, 0.1971, 0.5945, 0.1952, 0.6016, 0.1733, 0.589, 0.1743, 0.5819, 0.1302, 0.6151, 0.105, 0.6067, 0.09227, 0.5779, 0.1123, 0.5885, 0.19, 0.4278, 0.1924, 0.442, 0.1709, 0.4477, 0.1701, 0.4339, 0.1746, 0.3657, 0.1815, 0.3685, 0.1605, 0.3889, 0.155, 0.3867, 0.1636, 0.6211, 0.1494, 0.6197, 0.1289, 0.5955, 0.1423, 0.5995, 0.1928, 0.4583, 0.1909, 0.479, 0.1689, 0.4827, 0.1706, 0.4637, 0.1819, 0.6171, 0.1741, 0.62, 0.1527, 0.6011, 0.1607, 0.6005, 0.151, 0.3686, 0.1646, 0.3657, 0.1473, 0.3868, 0.1377, 0.3891, 0.1891, 0.5071, 0.1903, 0.5352, 0.1676, 0.5263, 0.1674, 0.5042, 0.1921, 0.6077, 0.1878, 0.6129, 0.1666, 0.5982, 0.1707, 0.5944, 0.1115, 0.3819, 0.1336, 0.3743, 0.1257, 0.3936, 0.1097, 0.4018, 0.193, 0.5568, 0.1959, 0.5736, 0.1721, 0.5601, 0.1698, 0.5448, 0.0348, 0.4177, 0.07969, 0.3953, 0.08774, 0.4155, 0.05742, 0.4377, 0.1878, 0.3835, 0.1879, 0.3968, 0.1681, 0.4102, 0.1667, 0.4005, 0.1974, 0.5857, 0.1971, 0.5945, 0.1743, 0.5819, 0.1738, 0.5724, 0.105, 0.6067, 0.07185, 0.5939, 0.06555, 0.5624, 0.09227, 0.5779, 0.188, 0.4126, 0.19, 0.4278, 0.1701, 0.4339, 0.169, 0.4217, 0.1815, 0.3685, 0.1856, 0.3744, 0.1643, 0.3934, 0.1605, 0.3889, 0.1494, 0.6197, 0.1302, 0.6151, 0.1123, 0.5885, 0.1289, 0.5955, 0.169, 0.4217, 0.1701, 0.4339, 0.1572, 0.445, 0.1567, 0.4341, 0.1605, 0.3889, 0.1643, 0.3934, 0.1517, 0.4115, 0.1483, 0.4076, 0.1289, 0.5955, 0.1123, 0.5885, 0.1093, 0.5704, 0.1217, 0.5779, 0.1709, 0.4477, 0.1706, 0.4637, 0.1566, 0.4725, 0.1573, 0.4577, 0.1527, 0.6011, 0.1423, 0.5995, 0.1325, 0.5826, 0.1413, 0.5851, 0.1473, 0.3868, 0.155, 0.3867, 0.1436, 0.4058, 0.1373, 0.4059, 0.1689, 0.4827, 0.1674, 0.5042, 0.1554, 0.5069, 0.1557, 0.4892, 0.1666, 0.5982, 0.1607, 0.6005, 0.1483, 0.5856, 0.1535, 0.5842, 0.1257, 0.3936, 0.1377, 0.3891, 0.1291, 0.4084, 0.1185, 0.4141, 0.1676, 0.5263, 0.1698, 0.5448, 0.1573, 0.5381, 0.1557, 0.5235, 0.1733, 0.589, 0.1707, 0.5944, 0.1571, 0.5813, 0.1592, 0.5765, 0.08774, 0.4155, 0.1097, 0.4018, 0.1047, 0.4233, 0.08789, 0.4378, 0.1643, 0.3934, 0.1667, 0.4005, 0.1542, 0.4171, 0.1517, 0.4115, 0.1721, 0.5601, 0.1738, 0.5724, 0.1599, 0.5613, 0.1589, 0.5506, 0.06555, 0.5624, 0.03018, 0.5413, 0.05, 0.5265, 0.07512, 0.5455, 0.1681, 0.4102, 0.169, 0.4217, 0.1567, 0.4341, 0.1556, 0.4247, 0.1743, 0.5819, 0.1733, 0.589, 0.1592, 0.5765, 0.1602, 0.5698, 0.1123, 0.5885, 0.09227, 0.5779, 0.09438, 0.5599, 0.1093, 0.5704, 0.1701, 0.4339, 0.1709, 0.4477, 0.1573, 0.4577, 0.1572, 0.445, 0.155, 0.3867, 0.1605, 0.3889, 0.1483, 0.4076, 0.1436, 0.4058, 0.1423, 0.5995, 0.1289, 0.5955, 0.1217, 0.5779, 0.1325, 0.5826, 0.1706, 0.4637, 0.1689, 0.4827, 0.1557, 0.4892, 0.1566, 0.4725, 0.1607, 0.6005, 0.1527, 0.6011, 0.1413, 0.5851, 0.1483, 0.5856, 0.1377, 0.3891, 0.1473, 0.3868, 0.1373, 0.4059, 0.1291, 0.4084, 0.1674, 0.5042, 0.1676, 0.5263, 0.1557, 0.5235, 0.1554, 0.5069, 0.1707, 0.5944, 0.1666, 0.5982, 0.1535, 0.5842, 0.1571, 0.5813, 0.1097, 0.4018, 0.1257, 0.3936, 0.1185, 0.4141, 0.1047, 0.4233, 0.1698, 0.5448, 0.1721, 0.5601, 0.1589, 0.5506, 0.1573, 0.5381, 0.05742, 0.4377, 0.08774, 0.4155, 0.08789, 0.4378, 0.06801, 0.4597, 0.1667, 0.4005, 0.1681, 0.4102, 0.1556, 0.4247, 0.1542, 0.4171, 0.1738, 0.5724, 0.1743, 0.5819, 0.1602, 0.5698, 0.1599, 0.5613, 0.09227, 0.5779, 0.06555, 0.5624, 0.07512, 0.5455, 0.09438, 0.5599, 0.1459, 0.5479, 0.1348, 0.5357, 0.1347, 0.5235, 0.1446, 0.5306, 0.1573, 0.5381, 0.1589, 0.5506, 0.1599, 0.5613, 0.1459, 0.5479, 0.1446, 0.5306, 0.06801, 0.4597, 0.08789, 0.4378, 0.1047, 0.4233, 0.1013, 0.4483, 0.07992, 0.478, 0.1517, 0.4115, 0.1542, 0.4171, 0.1556, 0.4247, 0.1419, 0.4427, 0.1382, 0.4322, 0.1602, 0.5698, 0.1592, 0.5765, 0.1444, 0.5597, 0.1459, 0.5479, 0.1599, 0.5613, 0.07512, 0.5455, 0.05, 0.5265, 0.071, 0.5154, 0.09776, 0.5427, 0.09438, 0.5599, 0.1556, 0.4247, 0.1567, 0.4341, 0.1572, 0.445, 0.143, 0.4594, 0.1419, 0.4427, 0.1093, 0.5704, 0.09438, 0.5599, 0.09776, 0.5427, 0.1164, 0.5579, 0.1217, 0.5779, 0.1436, 0.4058, 0.1483, 0.4076, 0.1517, 0.4115, 0.1382, 0.4322, 0.131, 0.4287, 0.1572, 0.445, 0.1573, 0.4577, 0.1566, 0.4725, 0.1426, 0.4819, 0.143, 0.4594, 0.1325, 0.5826, 0.1217, 0.5779, 0.1164, 0.5579, 0.1299, 0.5652, 0.1413, 0.5851, 0.1291, 0.4084, 0.1373, 0.4059, 0.1436, 0.4058, 0.131, 0.4287, 0.1188, 0.4332, 0.1566, 0.4725, 0.1557, 0.4892, 0.1554, 0.5069, 0.1428, 0.5079, 0.1426, 0.4819, 0.1483, 0.5856, 0.1413, 0.5851, 0.1299, 0.5652, 0.1394, 0.5655, 0.1535, 0.5842, 0.1047, 0.4233, 0.1185, 0.4141, 0.1291, 0.4084, 0.1188, 0.4332, 0.1013, 0.4483, 0.1444, 0.5597, 0.1334, 0.5439, 0.1348, 0.5357, 0.1459, 0.5479, 0.1554, 0.5069, 0.1557, 0.5235, 0.1573, 0.5381, 0.1446, 0.5306, 0.1428, 0.5079, 0.1299, 0.5652, 0.1228, 0.5469, 0.1293, 0.5476, 0.1394, 0.5655, 0.1382, 0.4322, 0.1266, 0.454, 0.121, 0.4521, 0.131, 0.4287, 0.1419, 0.4427, 0.13, 0.4613, 0.1266, 0.454, 0.1382, 0.4322, 0.1428, 0.5079, 0.133, 0.5076, 0.1323, 0.4896, 0.1426, 0.4819, 0.131, 0.4287, 0.121, 0.4521, 0.1124, 0.4567, 0.1188, 0.4332, 0.09776, 0.5427, 0.1018, 0.529, 0.1137, 0.5411, 0.1164, 0.5579, 0.1394, 0.5655, 0.1293, 0.5476, 0.1334, 0.5439, 0.1444, 0.5597, 0.1188, 0.4332, 0.1124, 0.4567, 0.102, 0.4693, 0.1013, 0.4483, 0.1446, 0.5306, 0.1347, 0.5235, 0.133, 0.5076, 0.1428, 0.5079, 0.143, 0.4594, 0.1316, 0.4734, 0.13, 0.4613, 0.1419, 0.4427, 0.1013, 0.4483, 0.102, 0.4693, 0.09109, 0.4902, 0.07992, 0.478, 0.1334, 0.5439, 0.1293, 0.5476, 0.1223, 0.533, 0.1267, 0.5252, 0.1348, 0.5357, 0.1164, 0.5579, 0.1137, 0.5411, 0.1228, 0.5469, 0.1299, 0.5652, 0.071, 0.5154, 0.08663, 0.5104, 0.1018, 0.529, 0.09776, 0.5427, 0.1426, 0.4819, 0.1323, 0.4896, 0.1316, 0.4734, 0.143, 0.4594, 0.1571, 0.5813, 0.1535, 0.5842, 0.1394, 0.5655, 0.1444, 0.5597, 0.1592, 0.5765, 0.1266, 0.454, 0.1191, 0.4726, 0.1101, 0.4761, 0.1124, 0.4567, 0.121, 0.4521, 0.1347, 0.5235, 0.1348, 0.5357, 0.1267, 0.5252, 0.125, 0.5069, 0.133, 0.5076, 0.1109, 0.5043, 0.125, 0.5069, 0.1267, 0.5252, 0.1223, 0.533, 0.1109, 0.5043, 0.1223, 0.533, 0.1123, 0.5273, 0.09745, 0.5075, 0.1323, 0.4896, 0.133, 0.5076, 0.125, 0.5069, 0.1238, 0.4852, 0.1316, 0.4734, 0.1137, 0.5411, 0.1123, 0.5273, 0.1223, 0.533, 0.1293, 0.5476, 0.1228, 0.5469, 0.1191, 0.4726, 0.1238, 0.4852, 0.125, 0.5069, 0.1109, 0.5043, 0.08663, 0.5104, 0.09745, 0.5075, 0.1123, 0.5273, 0.1137, 0.5411, 0.1018, 0.529, 0.1109, 0.5043, 0.09945, 0.4972, 0.1101, 0.4761, 0.1191, 0.4726, 0.1124, 0.4567, 0.1101, 0.4761, 0.09945, 0.4972, 0.09109, 0.4902, 0.102, 0.4693, 0.13, 0.4613, 0.1316, 0.4734, 0.1238, 0.4852, 0.1191, 0.4726, 0.1266, 0.454, 0.2519, 0.2843, 0.2572, 0.292, 0.2549, 0.2984, 0.2493, 0.292, 0.2557, 0.2768, 0.2606, 0.286, 0.2572, 0.292, 0.2519, 0.2843, 0.2606, 0.286, 0.2645, 0.2941, 0.2593, 0.2964, 0.2572, 0.292, 0.2593, 0.2964, 0.2616, 0.3008, 0.2605, 0.3042, 0.2583, 0.3014, 0.2645, 0.2941, 0.2685, 0.2983, 0.2616, 0.3008, 0.2593, 0.2964, 0.2685, 0.2983, 0.2724, 0.3022, 0.2636, 0.3056, 0.2616, 0.3008, 0.2437, 0.2983, 0.2496, 0.3028, 0.2445, 0.3086, 0.2384, 0.3052, 0.2493, 0.292, 0.2549, 0.2984, 0.2496, 0.3028, 0.2437, 0.2983, 0.2549, 0.2984, 0.2583, 0.3014, 0.2524, 0.3062, 0.2496, 0.3028, 0.2524, 0.3062, 0.2549, 0.3082, 0.2501, 0.3123, 0.2478, 0.3107, 0.2583, 0.3014, 0.2605, 0.3042, 0.2549, 0.3082, 0.2524, 0.3062, 0.2605, 0.3042, 0.2636, 0.3079, 0.2577, 0.3114, 0.2549, 0.3082, 0.2336, 0.3062, 0.2425, 0.3113, 0.237, 0.3142, 0.2274, 0.3099, 0.2384, 0.3052, 0.2445, 0.3086, 0.2425, 0.3113, 0.2336, 0.3062, 0.2445, 0.3086, 0.2478, 0.3107, 0.2446, 0.3115, 0.2425, 0.3113, 0.2446, 0.3115, 0.2457, 0.3146, 0.2436, 0.3161, 0.241, 0.3159, 0.2478, 0.3107, 0.2501, 0.3123, 0.2457, 0.3146, 0.2446, 0.3115, 0.2501, 0.3123, 0.2527, 0.3148, 0.2466, 0.3167, 0.2457, 0.3146, 0.237, 0.3142, 0.228, 0.3183, 0.2045, 0.3265, 0.2274, 0.3099, 0.2045, 0.3265, 0.228, 0.3183, 0.2226, 0.3265])
me_cylinder_001.use_remesh_preserve_volume = False
me_cylinder_001.use_remesh_preserve_attributes = False
me_cylinder_001.use_mirror_vertex_groups = False
me_cylinder_001.update()
me_icosphere_001 = bpy.data.meshes.new('Icosphere.001')
me_icosphere_001.from_pydata([(0.7236, -0.5257, -0.4472), (-0.2764, -0.8506, -0.4472), (-0.8944, 0.0, -0.4472), (-0.2764, 0.8506, -0.4472), (0.7236, 0.5257, -0.4472), (0.2764, -0.8506, 0.4472), (-0.7236, -0.5257, 0.4472), (-0.7236, 0.5257, 0.4472), (0.2584, 0.772, 0.3834), (0.8944, 0.0, 0.4472), (0.0, 0.0, 1.0), (0.2629, -0.809, -0.5257), (0.8506, 0.0, -0.5257), (-0.6882, -0.5, -0.5257), (-0.6882, 0.5, -0.5257), (0.2562, 0.705, -0.4568), (0.9511, -0.309, 0.0), (0.0, -1.0, 0.0), (0.5878, -0.809, 0.0), (-0.9511, -0.309, 0.0), (-0.5878, -0.809, 0.0), (-0.5878, 0.809, 0.0), (-0.9511, 0.309, 0.0), (0.728, 0.59, 0.06537), (-0.001488, 0.92, 0.01165), (0.6882, -0.5, 0.5257), (-0.2629, -0.809, 0.5257), (-0.8506, 0.0, 0.5257), (-0.2629, 0.809, 0.5257), (0.8158, 0.4276, 0.3827), (0.1625, -0.5, 0.8507), (0.5257, 0.0, 0.8507), (-0.4253, -0.309, 0.8507), (-0.4253, 0.309, 0.8507), (0.1625, 0.5, 0.8507)], [], [(0, 16, 12), (1, 17, 11), (2, 19, 13), (3, 21, 14), (4, 23, 15), (0, 18, 16), (1, 20, 17), (2, 22, 19), (3, 24, 21), (5, 30, 25), (6, 32, 26), (7, 33, 27), (8, 34, 28), (9, 31, 29), (17, 5, 18), (17, 18, 11), (11, 18, 0), (19, 6, 20), (19, 20, 13), (13, 20, 1), (21, 7, 22), (21, 22, 14), (14, 22, 2), (23, 8, 24), (23, 24, 15), (15, 24, 3), (18, 5, 25), (18, 25, 16), (16, 25, 9), (20, 6, 26), (20, 26, 17), (17, 26, 5), (22, 7, 27), (22, 27, 19), (19, 27, 6), (24, 8, 28), (24, 28, 21), (21, 28, 7), (23, 29, 8), (30, 10, 31), (30, 31, 25), (25, 31, 9), (32, 10, 30), (32, 30, 26), (26, 30, 5), (33, 10, 32), (33, 32, 27), (27, 32, 6), (34, 10, 33), (34, 33, 28), (28, 33, 7), (31, 10, 34), (31, 34, 29), (29, 34, 8)])
me_icosphere_001.use_remesh_preserve_volume = False
me_icosphere_001.use_remesh_preserve_attributes = False
me_icosphere_001.use_mirror_vertex_groups = False
me_icosphere_001.update()

# ---- objects
ob_section01_001 = bpy.data.objects.new('section01.001', me_cylinder_001)
ob_collider01 = bpy.data.objects.new('collider01', me_icosphere_001)
ob_point = bpy.data.objects.new('Point', light_point)
ob_sun = bpy.data.objects.new('Sun', light_sun)
ob_camera = bpy.data.objects.new('Camera', cam_camera)

# ---- transforms, parenting, visibility, modifiers, constraints
ob_section01_001.location = (0.0, 0.0, 0.0)
ob_section01_001.lineart.crease_threshold = 0.0
_vg = ob_section01_001.vertex_groups.new(name='Group')
_vg.add([109, 110, 140, 141, 142, 172, 173, 174, 203, 204, 205, 206, 234, 235, 236, 237, 238, 266, 267, 268, 269, 280, 281, 282, 283, 284, 285, 286, 287, 298, 299, 300, 301, 302, 303, 304, 305, 312, 313, 314, 315, 316, 317, 318, 319, 331, 332, 333, 334, 335, 336, 337, 344, 345, 346, 347, 348, 349, 350, 351, 363, 364, 365, 366, 367, 368, 369, 376, 377, 378, 379, 380, 381, 382, 383, 395, 396, 397, 398, 399, 400, 401, 408, 409, 410, 411, 412, 413, 414, 415, 427, 428, 429, 430, 431, 432, 433, 440, 441, 442, 443, 444, 445, 447, 460, 461, 462, 463, 464, 465, 472, 473, 474, 475, 477, 478, 479, 494, 495, 496, 497, 509, 510, 511, 527, 528, 529, 542, 543, 617, 618, 619, 620, 621, 622, 623, 624, 625, 626, 627, 628, 629, 630, 631, 632, 633, 634, 635, 636, 637, 638, 639, 640], 1.0, 'REPLACE')
_m = ob_section01_001.modifiers.new('Mask', 'MASK')
_m.vertex_group = 'Group'
_m = ob_section01_001.modifiers.new('Solidify', 'SOLIDIFY')
_m.nonmanifold_thickness_mode = 'FIXED'
_m.nonmanifold_merge_threshold = 0.0003
ob_collider01.location = (-36.76, -6.148, 2.386)
ob_collider01.scale = (6.003, 6.614, 4.819)
ob_collider01.lineart.crease_threshold = 0.0
ob_point.location = (0.02037, -2.91, 0.2397)
ob_point.lineart.crease_threshold = 0.0
ob_sun.location = (-0.152, 14.52, 31.45)
ob_sun.lineart.crease_threshold = 0.0
ob_camera.location = (12.15, 0.1963, -0.2203)
ob_camera.rotation_euler = (1.617, -0.000125, 1.673)
ob_camera.hide_viewport = True
ob_camera.lineart.crease_threshold = 0.0

# ---- collection membership
col_collection_1.objects.link(ob_section01_001)
col_collection_11.objects.link(ob_collider01)
col_collection_20.objects.link(ob_point)
col_collection_20.objects.link(ob_sun)
col_collection_20.objects.link(ob_camera)

# ---- scene / render settings (as saved in the file)
scene.camera = ob_camera
scene.frame_start = 1; scene.frame_end = 250; scene.frame_set(1)
scene.render.engine = 'BLENDER_EEVEE_NEXT'
scene.render.resolution_percentage = 50
scene.render.dither_intensity = 0.0
scene.render.use_bake_selected_to_active = True
scene.cycles.use_denoising = False
scene.cycles.samples = 10
scene.cycles.sampling_pattern = 'TABULATED_SOBOL'
scene.cycles.light_sampling_threshold = 0.0
scene.cycles.use_adaptive_sampling = False
scene.cycles.use_light_tree = False
scene.cycles.blur_glossy = 0.0
scene.cycles.pixel_filter_type = 'GAUSSIAN'
scene.cycles.sample_clamp_indirect = 0.0
scene.view_settings.view_transform = 'Standard'
bpy.context.view_layer.update()
